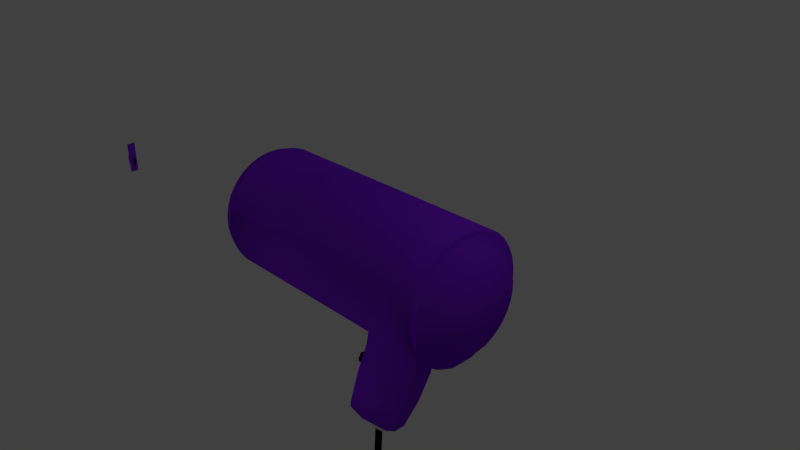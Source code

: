# Source: hairdryer.blend  (saved by Blender 2.72.0; exported with 4.5.12 LTS)
import bpy
from mathutils import Matrix  # noqa: F401  (used for matrix-valued properties, if any)

bpy.ops.wm.read_factory_settings(use_empty=True)
scene = bpy.context.scene
scene.name = 'Scene'

# ---- collections
col_collection_1 = bpy.data.collections.new('Collection 1'); scene.collection.children.link(col_collection_1)
col_collection_3 = bpy.data.collections.new('Collection 3'); scene.collection.children.link(col_collection_3)

# ---- materials (node trees are filled in below, after node groups)
mat_blue_plastic = bpy.data.materials.new('Blue Plastic')
mat_blue_plastic.alpha_threshold = 0.0
mat_blue_plastic.use_transparent_shadow = False
mat_blue_plastic.diffuse_color = (0.2107, 0.01584, 0.8, 1.0)
mat_blue_plastic.roughness = 0.5
mat_mesh_grill = bpy.data.materials.new('Mesh Grill')
mat_mesh_grill.alpha_threshold = 0.0
mat_mesh_grill.use_transparent_shadow = False
mat_mesh_grill.diffuse_color = (0.2738, 0.2738, 0.2738, 1.0)
mat_mesh_grill.roughness = 0.5
mat_mesh_grill.specular_intensity = 1.0
mat_black_cord = bpy.data.materials.new('Black Cord')
mat_black_cord.alpha_threshold = 0.0
mat_black_cord.use_transparent_shadow = False
mat_black_cord.diffuse_color = (0.0, 0.0, 0.0, 1.0)
mat_black_cord.roughness = 0.5
mat_black_cord.specular_intensity = 0.1596
mat_white_rubber = bpy.data.materials.new('White Rubber')
mat_white_rubber.alpha_threshold = 0.0
mat_white_rubber.use_transparent_shadow = False
mat_white_rubber.diffuse_color = (0.723, 0.7182, 0.6471, 1.0)
mat_white_rubber.roughness = 0.5
mat_white_rubber.specular_intensity = 0.1667
mat_plastic_words = bpy.data.materials.new('Plastic Words')
mat_plastic_words.alpha_threshold = 0.0
mat_plastic_words.use_transparent_shadow = False
mat_plastic_words.diffuse_color = (0.2107, 0.01584, 0.8, 1.0)
mat_plastic_words.roughness = 0.5
mat_empty_void = bpy.data.materials.new('Empty Void')
mat_empty_void.alpha_threshold = 0.0
mat_empty_void.use_transparent_shadow = False
mat_empty_void.diffuse_color = (0.0, 0.0, 0.0, 1.0)
mat_empty_void.roughness = 0.5

# ---- material node trees

# ---- world
world_world = bpy.data.worlds.new('World'); scene.world = world_world
world_world.color = (0.05088, 0.05088, 0.05088)
world_world.use_sun_shadow = False
world_world.sun_shadow_jitter_overblur = 0.0
world_world.cycles.sampling_method = 'MANUAL'
world_world.cycles.sample_map_resolution = 256

# ---- cameras
cam_camera = bpy.data.cameras.new('Camera')
cam_camera.clip_end = 100.0
cam_camera.lens = 35.0
cam_camera.sensor_width = 32.0
cam_camera.sensor_height = 18.0
cam_camera.ortho_scale = 7.314
cam_camera.dof.focus_distance = 0.0
cam_camera.dof.aperture_fstop = 128.0

# ---- lights
light_lamp_001 = bpy.data.lights.new('Lamp.001', 'POINT')
light_lamp_001.transmission_factor = 0.0
light_lamp_001.cutoff_distance = 30.0
light_lamp_001.energy = 100.0
light_lamp_001.shadow_buffer_clip_start = 1.001
light_lamp_001.shadow_soft_size = 0.1
light_lamp_001.shadow_maximum_resolution = 0.006
light_lamp_001.use_absolute_resolution = True
light_lamp_001.cycles.use_multiple_importance_sampling = False
light_lamp = bpy.data.lights.new('Lamp', 'POINT')
light_lamp.transmission_factor = 0.0
light_lamp.cutoff_distance = 30.0
light_lamp.energy = 100.0
light_lamp.shadow_buffer_clip_start = 1.001
light_lamp.shadow_soft_size = 0.1
light_lamp.shadow_maximum_resolution = 0.006
light_lamp.use_absolute_resolution = True
light_lamp.cycles.use_multiple_importance_sampling = False

# ---- meshes
me_cylinder_001 = bpy.data.meshes.new('Cylinder.001')
me_cylinder_001.from_pydata([(-0.7834, -0.4858, -2.154), (-0.8488, -0.4858, -2.154), (-0.8488, 0.489, -2.154), (-0.7834, 0.489, -2.154), (0.03204, -0.9412, -2.154), (-0.03204, -0.9412, -2.154), (-0.03204, 0.9412, -2.154), (0.03204, 0.9412, -2.154), (0.3763, -0.9037, -2.154), (0.3115, -0.9037, -2.154), (0.3115, 0.9069, -2.154), (0.3763, 0.9069, -2.154), (0.6987, -0.6924, -2.154), (0.6339, -0.6924, -2.154), (0.6339, 0.6846, -2.154), (0.6987, 0.6846, -2.154), (0.8488, -0.4858, -2.154), (0.7834, -0.4858, -2.154), (0.7834, 0.489, -2.154), (0.8488, 0.489, -2.154), (0.203, -0.9397, -2.154), (0.1383, -0.9397, -2.154), (0.1383, 0.9428, -2.154), (0.203, 0.9428, -2.154), (0.5367, -0.8125, -2.154), (0.4719, -0.8125, -2.154), (0.4719, 0.8157, -2.154), (0.5367, 0.8157, -2.154), (-0.4538, -0.8125, -2.154), (-0.5185, -0.8125, -2.154), (-0.5185, 0.8157, -2.154), (-0.4538, 0.8157, -2.154), (-0.1313, -0.946, -2.154), (-0.1961, -0.946, -2.154), (-0.1961, 0.9365, -2.154), (-0.1313, 0.9365, -2.154), (-0.627, -0.6878, -2.154), (-0.6918, -0.6878, -2.154), (-0.6918, 0.6892, -2.154), (-0.627, 0.6892, -2.154), (-0.2933, -0.9037, -2.154), (-0.3581, -0.9037, -2.154), (-0.3581, 0.9069, -2.154), (-0.2933, 0.9069, -2.154), (-0.7834, -0.4858, -2.154), (-0.8488, -0.4858, -2.154), (-0.8488, 0.489, -2.154), (-0.7834, 0.489, -2.154), (0.03204, -0.9412, -2.154), (-0.03204, -0.9412, -2.154), (-0.03204, 0.9412, -2.154), (0.03204, 0.9412, -2.154), (0.3763, -0.9037, -2.154), (0.3115, -0.9037, -2.154), (0.3115, 0.9069, -2.154), (0.3763, 0.9069, -2.154), (0.6987, -0.6924, -2.154), (0.6339, -0.6924, -2.154), (0.6339, 0.6846, -2.154), (0.6987, 0.6846, -2.154), (0.8488, -0.4858, -2.154), (0.7834, -0.4858, -2.154), (0.7834, 0.489, -2.154), (0.8488, 0.489, -2.154), (0.203, -0.9397, -2.154), (0.1383, -0.9397, -2.154), (0.1383, 0.9428, -2.154), (0.203, 0.9428, -2.154), (0.5367, -0.8125, -2.154), (0.4719, -0.8125, -2.154), (0.4719, 0.8157, -2.154), (0.5367, 0.8157, -2.154), (-0.4538, -0.8125, -2.154), (-0.5185, -0.8125, -2.154), (-0.5185, 0.8157, -2.154), (-0.4538, 0.8157, -2.154), (-0.1313, -0.946, -2.154), (-0.1961, -0.946, -2.154), (-0.1961, 0.9365, -2.154), (-0.1313, 0.9365, -2.154), (-0.627, -0.6878, -2.154), (-0.6918, -0.6878, -2.154), (-0.6918, 0.6892, -2.154), (-0.627, 0.6892, -2.154), (-0.2933, -0.9037, -2.154), (-0.3581, -0.9037, -2.154), (-0.3581, 0.9069, -2.154), (-0.2933, 0.9069, -2.154), (-0.7834, -0.4858, -2.246), (-0.8488, -0.4858, -2.246), (-0.8488, 0.489, -2.246), (-0.7834, 0.489, -2.246), (0.03204, -0.9412, -2.246), (-0.03204, -0.9412, -2.246), (-0.03204, 0.9412, -2.246), (0.03204, 0.9412, -2.246), (0.3763, -0.9037, -2.246), (0.3115, -0.9037, -2.246), (0.3115, 0.9069, -2.246), (0.3763, 0.9069, -2.246), (0.6987, -0.6924, -2.246), (0.6339, -0.6924, -2.246), (0.6339, 0.6846, -2.246), (0.6987, 0.6846, -2.246), (0.8488, -0.4858, -2.246), (0.7834, -0.4858, -2.246), (0.7834, 0.489, -2.246), (0.8488, 0.489, -2.246), (0.203, -0.9397, -2.246), (0.1383, -0.9397, -2.246), (0.1383, 0.9428, -2.246), (0.203, 0.9428, -2.246), (0.5367, -0.8125, -2.246), (0.4719, -0.8125, -2.246), (0.4719, 0.8157, -2.246), (0.5367, 0.8157, -2.246), (-0.4538, -0.8125, -2.246), (-0.5185, -0.8125, -2.246), (-0.5185, 0.8157, -2.246), (-0.4538, 0.8157, -2.246), (-0.1313, -0.946, -2.246), (-0.1961, -0.946, -2.246), (-0.1961, 0.9365, -2.246), (-0.1313, 0.9365, -2.246), (-0.627, -0.6878, -2.246), (-0.6918, -0.6878, -2.246), (-0.6918, 0.6892, -2.246), (-0.627, 0.6892, -2.246), (-0.2933, -0.9037, -2.246), (-0.3581, -0.9037, -2.246), (-0.3581, 0.9069, -2.246), (-0.2933, 0.9069, -2.246)], [], [(2, 3, 0, 1), (6, 7, 4, 5), (10, 11, 8, 9), (14, 15, 12, 13), (18, 19, 16, 17), (22, 23, 20, 21), (26, 27, 24, 25), (30, 31, 28, 29), (34, 35, 32, 33), (38, 39, 36, 37), (42, 43, 40, 41), (64, 67, 111, 108), (51, 50, 94, 95), (81, 80, 124, 125), (78, 77, 121, 122), (57, 56, 100, 101), (71, 70, 114, 115), (54, 53, 97, 98), (84, 87, 131, 128), (60, 63, 107, 104), (47, 46, 90, 91), (77, 76, 120, 121), (30, 29, 73, 74), (9, 8, 52, 53), (33, 32, 76, 77), (3, 2, 46, 47), (16, 19, 63, 60), (40, 43, 87, 84), (10, 9, 53, 54), (27, 26, 70, 71), (13, 12, 56, 57), (34, 33, 77, 78), (37, 36, 80, 81), (7, 6, 50, 51), (20, 23, 67, 64), (14, 13, 57, 58), (31, 30, 74, 75), (38, 37, 81, 82), (0, 3, 47, 44), (17, 16, 60, 61), (41, 40, 84, 85), (24, 27, 71, 68), (11, 10, 54, 55), (18, 17, 61, 62), (35, 34, 78, 79), (42, 41, 85, 86), (4, 7, 51, 48), (21, 20, 64, 65), (15, 14, 58, 59), (28, 31, 75, 72), (39, 38, 82, 83), (1, 0, 44, 45), (22, 21, 65, 66), (8, 11, 55, 52), (25, 24, 68, 69), (32, 35, 79, 76), (19, 18, 62, 63), (2, 1, 45, 46), (43, 42, 86, 87), (26, 25, 69, 70), (5, 4, 48, 49), (12, 15, 59, 56), (29, 28, 72, 73), (36, 39, 83, 80), (6, 5, 49, 50), (23, 22, 66, 67), (90, 89, 88, 91), (94, 93, 92, 95), (98, 97, 96, 99), (102, 101, 100, 103), (106, 105, 104, 107), (110, 109, 108, 111), (114, 113, 112, 115), (118, 117, 116, 119), (122, 121, 120, 123), (126, 125, 124, 127), (130, 129, 128, 131), (58, 57, 101, 102), (75, 74, 118, 119), (82, 81, 125, 126), (44, 47, 91, 88), (61, 60, 104, 105), (85, 84, 128, 129), (68, 71, 115, 112), (55, 54, 98, 99), (62, 61, 105, 106), (79, 78, 122, 123), (86, 85, 129, 130), (48, 51, 95, 92), (65, 64, 108, 109), (59, 58, 102, 103), (72, 75, 119, 116), (83, 82, 126, 127), (45, 44, 88, 89), (66, 65, 109, 110), (52, 55, 99, 96), (69, 68, 112, 113), (76, 79, 123, 120), (63, 62, 106, 107), (46, 45, 89, 90), (87, 86, 130, 131), (70, 69, 113, 114), (49, 48, 92, 93), (56, 59, 103, 100), (73, 72, 116, 117), (80, 83, 127, 124), (50, 49, 93, 94), (67, 66, 110, 111), (74, 73, 117, 118), (53, 52, 96, 97)])
_uv = me_cylinder_001.uv_layers.new(name='UVMap')
_uv.uv.foreach_set('vector', [0.0, 0.0, 0.0, 0.0, 0.0, 0.0, 0.0, 0.0, 0.0, 0.0, 0.0, 0.0, 0.0, 0.0, 0.0, 0.0, 0.0, 0.0, 0.0, 0.0, 0.0, 0.0, 0.0, 0.0, 0.0, 0.0, 0.0, 0.0, 0.0, 0.0, 0.0, 0.0, 0.0, 0.0, 0.0, 0.0, 0.0, 0.0, 0.0, 0.0, 0.0, 0.0, 0.0, 0.0, 0.0, 0.0, 0.0, 0.0, 0.0, 0.0, 0.0, 0.0, 0.0, 0.0, 0.0, 0.0, 0.0, 0.0, 0.0, 0.0, 0.0, 0.0, 0.0, 0.0, 0.0, 0.0, 0.0, 0.0, 0.0, 0.0, 0.0, 0.0, 0.0, 0.0, 0.0, 0.0, 0.0, 0.0, 0.0, 0.0, 0.0, 0.0, 0.0, 0.0, 0.0, 0.0, 0.0, 0.0, 0.0, 0.0, 0.0, 0.0, 0.0, 0.0, 0.0, 0.0, 0.0, 0.0, 0.0, 0.0, 0.0, 0.0, 0.0, 0.0, 0.0, 0.0, 0.0, 0.0, 0.0, 0.0, 0.0, 0.0, 0.0, 0.0, 0.0, 0.0, 0.0, 0.0, 0.0, 0.0, 0.0, 0.0, 0.0, 0.0, 0.0, 0.0, 0.0, 0.0, 0.0, 0.0, 0.0, 0.0, 0.0, 0.0, 0.0, 0.0, 0.0, 0.0, 0.0, 0.0, 0.0, 0.0, 0.0, 0.0, 0.0, 0.0, 0.0, 0.0, 0.0, 0.0, 0.0, 0.0, 0.0, 0.0, 0.0, 0.0, 0.0, 0.0, 0.0, 0.0, 0.0, 0.0, 0.0, 0.0, 0.0, 0.0, 0.0, 0.0, 0.0, 0.0, 0.0, 0.0, 0.0, 0.0, 0.0, 0.0, 0.0, 0.0, 0.0, 0.0, 0.0, 0.0, 0.0, 0.0, 0.0, 0.0, 0.0, 0.0, 0.0, 0.0, 0.0, 0.0, 0.0, 0.0, 0.0, 0.0, 0.0, 0.0, 0.0, 0.0, 0.0, 0.0, 0.0, 0.0, 0.0, 0.0, 0.0, 0.0, 0.0, 0.0, 0.0, 0.0, 0.0, 0.0, 0.0, 0.0, 0.0, 0.0, 0.0, 0.0, 0.0, 0.0, 0.0, 0.0, 0.0, 0.0, 0.0, 0.0, 0.0, 0.0, 0.0, 0.0, 0.0, 0.0, 0.0, 0.0, 0.0, 0.0, 0.0, 0.0, 0.0, 0.0, 0.0, 0.0, 0.0, 0.0, 0.0, 0.0, 0.0, 0.0, 0.0, 0.0, 0.0, 0.0, 0.0, 0.0, 0.0, 0.0, 0.0, 0.0, 0.0, 0.0, 0.0, 0.0, 0.0, 0.0, 0.0, 0.0, 0.0, 0.0, 0.0, 0.0, 0.0, 0.0, 0.0, 0.0, 0.0, 0.0, 0.0, 0.0, 0.0, 0.0, 0.0, 0.0, 0.0, 0.0, 0.0, 0.0, 0.0, 0.0, 0.0, 0.0, 0.0, 0.0, 0.0, 0.0, 0.0, 0.0, 0.0, 0.0, 0.0, 0.0, 0.0, 0.0, 0.0, 0.0, 0.0, 0.0, 0.0, 0.0, 0.0, 0.0, 0.0, 0.0, 0.0, 0.0, 0.0, 0.0, 0.0, 0.0, 0.0, 0.0, 0.0, 0.0, 0.0, 0.0, 0.0, 0.0, 0.0, 0.0, 0.0, 0.0, 0.0, 0.0, 0.0, 0.0, 0.0, 0.0, 0.0, 0.0, 0.0, 0.0, 0.0, 0.0, 0.0, 0.0, 0.0, 0.0, 0.0, 0.0, 0.0, 0.0, 0.0, 0.0, 0.0, 0.0, 0.0, 0.0, 0.0, 0.0, 0.0, 0.0, 0.0, 0.0, 0.0, 0.0, 0.0, 0.0, 0.0, 0.0, 0.0, 0.0, 0.0, 0.0, 0.0, 0.0, 0.0, 0.0, 0.0, 0.0, 0.0, 0.0, 0.0, 0.0, 0.0, 0.0, 0.0, 0.0, 0.0, 0.0, 0.0, 0.0, 0.0, 0.0, 0.0, 0.0, 0.0, 0.0, 0.0, 0.0, 0.0, 0.0, 0.0, 0.0, 0.0, 0.0, 0.0, 0.0, 0.0, 0.0, 0.0, 0.0, 0.0, 0.0, 0.0, 0.0, 0.0, 0.0, 0.0, 0.0, 0.0, 0.0, 0.0, 0.0, 0.0, 0.0, 0.0, 0.0, 0.0, 0.0, 0.0, 0.0, 0.0, 0.0, 0.0, 0.0, 0.0, 0.0, 0.0, 0.0, 0.0, 0.0, 0.0, 0.0, 0.0, 0.0, 0.0, 0.0, 0.0, 0.0, 0.0, 0.0, 0.0, 0.0, 0.0, 0.0, 0.0, 0.0, 0.0, 0.0, 0.0, 0.0, 0.0, 0.0, 0.0, 0.0, 0.0, 0.0, 0.0, 0.0, 0.0, 0.0, 0.0, 0.0, 0.0, 0.0, 0.0, 0.0, 0.0, 0.0, 0.0, 0.0, 0.0, 0.0, 0.0, 0.0, 0.0, 0.0, 0.0, 0.0, 0.0, 0.0, 0.0, 0.0, 0.0, 0.0, 0.0, 0.0, 0.0, 0.0, 0.0, 0.0, 0.0, 0.0, 0.0, 0.0, 0.0, 0.0, 0.0, 0.0, 0.0, 0.0, 0.0, 0.0, 0.0, 0.0, 0.0, 0.0, 0.0, 0.0, 0.0, 0.0, 0.0, 0.0, 0.0, 0.0, 0.0, 0.0, 0.0, 0.0, 0.0, 0.0, 0.0, 0.0, 0.0, 0.0, 0.0, 0.0, 0.0, 0.0, 0.0, 0.0, 0.0, 0.0, 0.0, 0.0, 0.0, 0.0, 0.0, 0.0, 0.0, 0.0, 0.0, 0.0, 0.0, 0.0, 0.0, 0.0, 0.0, 0.0, 0.0, 0.0, 0.0, 0.0, 0.0, 0.0, 0.0, 0.0, 0.0, 0.0, 0.0, 0.0, 0.0, 0.0, 0.0, 0.0, 0.0, 0.0, 0.0, 0.0, 0.0, 0.0, 0.0, 0.0, 0.0, 0.0, 0.0, 0.0, 0.0, 0.0, 0.0, 0.0, 0.0, 0.0, 0.0, 0.0, 0.0, 0.0, 0.0, 0.0, 0.0, 0.0, 0.0, 0.0, 0.0, 0.0, 0.0, 0.0, 0.0, 0.0, 0.0, 0.0, 0.0, 0.0, 0.0, 0.0, 0.0, 0.0, 0.0, 0.0, 0.0, 0.0, 0.0, 0.0, 0.0, 0.0, 0.0, 0.0, 0.0, 0.0, 0.0, 0.0, 0.0, 0.0, 0.0, 0.0, 0.0, 0.0, 0.0, 0.0, 0.0, 0.0, 0.0, 0.0, 0.0, 0.0, 0.0, 0.0, 0.0, 0.0, 0.0, 0.0, 0.0, 0.0, 0.0, 0.0, 0.0, 0.0, 0.0, 0.0, 0.0, 0.0, 0.0, 0.0, 0.0, 0.0, 0.0, 0.0, 0.0, 0.0, 0.0, 0.0, 0.0, 0.0, 0.0, 0.0, 0.0, 0.0, 0.0, 0.0, 0.0, 0.0, 0.0, 0.0, 0.0, 0.0, 0.0, 0.0, 0.0, 0.0, 0.0, 0.0, 0.0, 0.0, 0.0, 0.0, 0.0, 0.0, 0.0, 0.0, 0.0, 0.0, 0.0, 0.0, 0.0, 0.0, 0.0, 0.0, 0.0, 0.0, 0.0, 0.0, 0.0, 0.0, 0.0, 0.0, 0.0, 0.0, 0.0, 0.0, 0.0, 0.0, 0.0, 0.0, 0.0, 0.0, 0.0, 0.0, 0.0, 0.0, 0.0, 0.0, 0.0, 0.0, 0.0, 0.0, 0.0, 0.0, 0.0, 0.0, 0.0, 0.0, 0.0, 0.0, 0.0, 0.0, 0.0, 0.0, 0.0, 0.0, 0.0, 0.0, 0.0, 0.0, 0.0, 0.0, 0.0, 0.0, 0.0, 0.0, 0.0, 0.0, 0.0, 0.0, 0.0, 0.0, 0.0, 0.0, 0.0, 0.0, 0.0, 0.0, 0.0, 0.0, 0.0, 0.0, 0.0, 0.0, 0.0, 0.0, 0.0, 0.0, 0.0, 0.0, 0.0, 0.0, 0.0, 0.0, 0.0, 0.0, 0.0, 0.0, 0.0, 0.0, 0.0, 0.0, 0.0, 0.0, 0.0, 0.0, 0.0, 0.0, 0.0, 0.0, 0.0, 0.0, 0.0, 0.0, 0.0, 0.0, 0.0, 0.0, 0.0, 0.0, 0.0, 0.0, 0.0, 0.0, 0.0, 0.0, 0.0, 0.0, 0.0, 0.0, 0.0, 0.0, 0.0, 0.0, 0.0, 0.0, 0.0, 0.0, 0.0, 0.0, 0.0, 0.0, 0.0, 0.0, 0.0, 0.0, 0.0, 0.0, 0.0, 0.0, 0.0, 0.0, 0.0, 0.0, 0.0, 0.0, 0.0, 0.0, 0.0, 0.0, 0.0, 0.0, 0.0, 0.0, 0.0, 0.0, 0.0, 0.0, 0.0, 0.0, 0.0, 0.0, 0.0, 0.0, 0.0, 0.0, 0.0, 0.0, 0.0, 0.0, 0.0, 0.0, 0.0, 0.0, 0.0, 0.0])
me_cylinder_001.materials.append(mat_blue_plastic)
me_cylinder_001.materials.append(mat_mesh_grill)
me_cylinder_001.materials.append(mat_black_cord)
me_cylinder_001.materials.append(mat_white_rubber)
me_cylinder_001.use_remesh_preserve_volume = False
me_cylinder_001.use_remesh_preserve_attributes = False
me_cylinder_001.use_mirror_vertex_groups = False
me_cylinder_001.update()
me_cylinder = bpy.data.meshes.new('Cylinder')
me_cylinder.from_pydata([(-0.2883, 0.9576, -2.196), (-0.2883, 0.9576, 1.782), (-0.09592, 0.9954, -2.196), (-0.09592, 0.9954, 1.782), (0.1001, 0.995, -2.196), (0.1001, 0.995, 1.782), (0.2923, 0.9563, -2.196), (0.2923, 0.9563, 1.782), (0.4733, 0.8809, -2.196), (0.4733, 0.8809, 1.782), (0.636, 0.7717, -2.196), (0.636, 0.7717, 1.782), (0.7743, 0.6328, -2.196), (0.7743, 0.6328, 1.782), (0.8829, 0.4695, -2.196), (0.8829, 0.4695, 1.782), (0.9576, 0.2883, -2.196), (0.9576, 0.2883, 1.782), (0.9954, 0.1918, -2.196), (0.9954, 0.1918, 1.782), (0.995, -0.196, -2.196), (0.995, -0.196, 1.782), (0.9563, -0.2923, -2.196), (0.9563, -0.2923, 1.782), (0.8809, -0.4733, -2.196), (0.8809, -0.4733, 1.782), (0.7717, -0.636, -2.196), (0.7717, -0.636, 1.782), (0.6328, -0.7743, -2.196), (0.6328, -0.7743, 1.782), (0.4695, -0.8829, -2.196), (0.4695, -0.8829, 1.782), (0.2883, -0.9576, -2.196), (0.2883, -0.9576, 1.782), (0.09592, -0.9954, -2.196), (0.09592, -0.9954, 1.782), (-0.1001, -0.995, -2.196), (-0.1001, -0.995, 1.782), (-0.2923, -0.9563, -2.196), (-0.2923, -0.9563, 1.782), (-0.4733, -0.8809, -2.196), (-0.4733, -0.8809, 1.782), (-0.636, -0.7717, -2.196), (-0.636, -0.7717, 1.782), (-0.7743, -0.6328, -2.196), (-0.7743, -0.6328, 1.782), (-0.8829, -0.4695, -2.196), (-0.8829, -0.4695, 1.782), (-0.9576, -0.2883, -2.196), (-0.9576, -0.2883, 1.782), (-0.9954, -0.09592, -2.196), (-0.9954, -0.09592, 1.782), (-0.995, 0.1001, -2.196), (-0.995, 0.1001, 1.782), (-0.9563, 0.2923, -2.196), (-0.9563, 0.2923, 1.782), (-0.8809, 0.4733, -2.196), (-0.8809, 0.4733, 1.782), (-0.7717, 0.636, -2.196), (-0.7717, 0.636, 1.782), (-0.6328, 0.7743, -2.196), (-0.6328, 0.7743, 1.782), (-0.4695, 0.8829, -2.196), (-0.4695, 0.8829, 1.782), (0.9954, 0.1918, 0.5941), (0.9954, 0.1918, -0.5941), (0.9954, 0.1918, -1.188), (0.995, -0.196, 0.5941), (0.995, -0.196, -5.96e-08), (0.995, -0.196, -0.5941), (0.995, -0.196, -1.188), (1.19, -0.1007, 1.154), (1.191, 0.1973, 1.049), (2.852, 0.2093, -0.08867), (2.852, -0.2152, -0.08867), (-0.27, 0.8968, -2.028), (-0.08983, 0.9322, -2.028), (0.09377, 0.9319, -2.028), (0.2738, 0.8957, -2.028), (0.4432, 0.825, -2.028), (0.5957, 0.7227, -2.028), (0.7252, 0.5926, -2.028), (0.8269, 0.4397, -2.028), (0.899, 0.2647, -2.028), (0.9322, 0.0946, -2.028), (0.9319, -0.08767, -2.028), (0.8979, -0.2684, -2.028), (0.825, -0.4432, -2.028), (0.7227, -0.5957, -2.028), (0.5926, -0.7252, -2.028), (0.4397, -0.8269, -2.028), (0.27, -0.8968, -2.028), (0.08983, -0.9413, -2.028), (-0.09377, -0.9409, -2.028), (-0.2738, -0.8957, -2.028), (-0.4432, -0.825, -2.028), (-0.5957, -0.7227, -2.028), (-0.7252, -0.5926, -2.028), (-0.8269, -0.4397, -2.028), (-0.8968, -0.27, -2.028), (-0.9322, -0.08983, -2.028), (-0.9319, 0.09377, -2.028), (-0.8957, 0.2738, -2.028), (-0.825, 0.4432, -2.028), (-0.7227, 0.5957, -2.028), (-0.5926, 0.7252, -2.028), (-0.4397, 0.8269, -2.028), (-0.2883, 0.9576, -2.196), (-0.09592, 0.9954, -2.196), (0.1001, 0.995, -2.196), (0.2923, 0.9563, -2.196), (0.4733, 0.8809, -2.196), (0.636, 0.7717, -2.196), (0.7743, 0.6328, -2.196), (0.8829, 0.4695, -2.196), (0.9576, 0.2883, -2.196), (2.852, 0.1739, -0.19), (2.852, -0.002945, -0.08867), (0.9563, -0.2923, -2.196), (0.8809, -0.4733, -2.196), (0.7717, -0.636, -2.196), (0.6328, -0.7743, -2.196), (0.4695, -0.8829, -2.196), (0.2883, -0.9576, -2.196), (0.09592, -0.9954, -2.196), (-0.1001, -0.995, -2.196), (-0.2923, -0.9563, -2.196), (-0.4733, -0.8809, -2.196), (-0.636, -0.7717, -2.196), (-0.7743, -0.6328, -2.196), (-0.8829, -0.4695, -2.196), (-0.9576, -0.2883, -2.196), (-0.9954, -0.09592, -2.196), (-0.995, 0.1001, -2.196), (-0.9563, 0.2923, -2.196), (-0.8809, 0.4733, -2.196), (-0.7717, 0.636, -2.196), (-0.6328, 0.7743, -2.196), (-0.4695, 0.8829, -2.196), (-0.27, 0.8968, -2.37), (-0.08983, 0.9322, -2.37), (0.09377, 0.9319, -2.37), (0.2738, 0.8957, -2.37), (0.4432, 0.825, -2.37), (0.5957, 0.7227, -2.37), (0.7252, 0.5926, -2.37), (0.8269, 0.4397, -2.37), (0.899, 0.2647, -2.37), (0.9322, 0.0946, -2.37), (0.9319, -0.08767, -2.37), (0.8979, -0.2684, -2.37), (0.825, -0.4432, -2.37), (0.7227, -0.5957, -2.37), (0.5926, -0.7252, -2.37), (0.4397, -0.8269, -2.37), (0.27, -0.8968, -2.37), (0.08983, -0.9322, -2.37), (-0.09377, -0.9319, -2.37), (-0.2738, -0.8957, -2.37), (-0.4432, -0.825, -2.37), (-0.5957, -0.7227, -2.37), (-0.7252, -0.5926, -2.37), (-0.8269, -0.4397, -2.37), (-0.8968, -0.27, -2.37), (-0.9322, -0.08983, -2.37), (-0.9319, 0.09377, -2.37), (-0.8957, 0.2738, -2.37), (-0.825, 0.4432, -2.37), (-0.7227, 0.5957, -2.37), (-0.5926, 0.7252, -2.37), (-0.4397, 0.8269, -2.37), (-0.2703, 0.8968, 1.782), (-0.09016, 0.9322, 1.782), (0.09344, 0.9319, 1.782), (0.2734, 0.8957, 1.782), (0.4429, 0.825, 1.782), (0.5953, 0.7227, 1.782), (0.7249, 0.5926, 1.782), (0.8266, 0.4397, 1.782), (0.8986, 0.2647, 1.782), (0.9319, 0.1799, 1.782), (0.9315, -0.1838, 1.782), (0.8976, -0.2684, 1.782), (0.8247, -0.4432, 1.782), (0.7224, -0.5957, 1.782), (0.5923, -0.7252, 1.782), (0.4394, -0.8269, 1.782), (0.2696, -0.8968, 1.782), (0.0895, -0.9322, 1.782), (-0.09409, -0.9319, 1.782), (-0.2741, -0.8957, 1.782), (-0.4436, -0.825, 1.782), (-0.596, -0.7227, 1.782), (-0.7255, -0.5926, 1.782), (-0.8272, -0.4397, 1.782), (-0.8971, -0.27, 1.782), (-0.9326, -0.08983, 1.782), (-0.9322, 0.09377, 1.782), (-0.896, 0.2738, 1.782), (-0.8254, 0.4432, 1.782), (-0.723, 0.5957, 1.782), (-0.5929, 0.7252, 1.782), (-0.4401, 0.8269, 1.782), (-0.2485, 0.824, 1.782), (-0.08295, 0.8566, 1.782), (0.08574, 0.8562, 1.782), (0.2511, 0.823, 1.782), (0.4068, 0.7581, 1.782), (0.5469, 0.6641, 1.782), (0.666, 0.5445, 1.782), (0.7594, 0.4041, 1.782), (0.8336, 0.2238, 1.782), (0.8562, 0.08334, 1.782), (0.8558, -0.06598, 1.782), (0.8328, -0.2268, 1.782), (0.7577, -0.4073, 1.782), (0.6636, -0.5473, 1.782), (0.5441, -0.6664, 1.782), (0.4036, -0.7598, 1.782), (0.2477, -0.824, 1.782), (0.08213, -0.8566, 1.782), (-0.08657, -0.8562, 1.782), (-0.252, -0.823, 1.782), (-0.4077, -0.7581, 1.782), (-0.5477, -0.6641, 1.782), (-0.6668, -0.5445, 1.782), (-0.7602, -0.4041, 1.782), (-0.8244, -0.2481, 1.782), (-0.857, -0.08254, 1.782), (-0.8566, 0.08615, 1.782), (-0.8234, 0.2515, 1.782), (-0.7585, 0.4073, 1.782), (-0.6645, 0.5473, 1.782), (-0.5449, 0.6664, 1.782), (-0.4045, 0.7598, 1.782), (-0.2155, 0.7147, 1.991), (-0.07192, 0.743, 1.991), (0.0744, 0.7427, 1.991), (0.2179, 0.7138, 1.991), (0.3529, 0.6575, 1.991), (0.4744, 0.576, 1.991), (0.5777, 0.4723, 1.991), (0.6587, 0.3505, 1.991), (0.7231, 0.2182, 1.991), (0.7426, 0.07473, 1.991), (0.7423, -0.07159, 1.991), (0.7224, -0.2152, 1.991), (0.6572, -0.3532, 1.991), (0.5757, -0.4747, 1.991), (0.472, -0.578, 1.991), (0.3501, -0.659, 1.991), (0.2148, -0.7147, 1.991), (0.07127, -0.743, 1.991), (-0.07506, -0.7427, 1.991), (-0.2185, -0.7138, 1.991), (-0.3536, -0.6575, 1.991), (-0.4751, -0.576, 1.991), (-0.5783, -0.4723, 1.991), (-0.6593, -0.3505, 1.991), (-0.7151, -0.2152, 1.991), (-0.7433, -0.07159, 1.991), (-0.743, 0.07473, 1.991), (-0.7141, 0.2182, 1.991), (-0.6579, 0.3532, 1.991), (-0.5763, 0.4747, 1.991), (-0.4726, 0.578, 1.991), (-0.3508, 0.659, 1.991), (0.9953, 0.09373, 1.188), (0.9954, 0.1918, 1.083), (0.9954, 0.1918, 0.1054), (0.9953, 0.09373, -6.84e-08), (0.995, -0.196, 1.083), (0.9951, -0.09793, 1.188), (0.9951, -0.09793, -5.96e-08), (0.995, -0.196, 0.1054), (0.995, -0.196, -5.96e-08), (2.889, 0.1911, 0.4001), (2.889, 0.09302, 0.5054), (2.889, 0.09302, -0.5525), (2.889, 0.1911, -0.4472), (2.889, -0.09864, 0.5054), (2.889, -0.1968, 0.4001), (2.889, -0.1968, -0.4472), (2.889, -0.09864, -0.5525), (2.852, 0.06867, 0.4495), (2.852, 0.1384, 0.3746), (2.852, -0.1441, 0.3746), (2.852, -0.07429, 0.4495), (2.852, -0.07429, -0.4966), (2.852, -0.1441, -0.4216), (2.852, 0.1384, -0.4217), (2.852, 0.06867, -0.4966), (2.889, 0.2553, -0.08867), (2.889, -0.2614, -0.08867), (0.9954, 0.1918, 1.485), (0.995, -0.196, 1.485), (0.9952, 0.0957, 1.188), (0.9952, 0.0957, 1.485), (0.995, -0.0979, 1.485), (0.9954, 0.1918, -0.198), (0.9954, 0.1918, -0.3961), (0.995, -0.196, -0.198), (0.995, -0.196, -0.3961), (0.9953, 0.0958, -0.5941), (0.9951, -0.09845, -0.5941), (0.9953, 0.0958, -5.96e-08), (0.9953, 0.0958, -0.198), (0.9951, -0.09845, -0.198), (1.553, -0.2987, 0.4964), (1.554, 0.2942, 0.4964), (1.554, 0.1916, 0.9852), (1.553, 0.09352, 1.091), (1.553, -0.1963, 0.9852), (1.553, -0.09815, 1.091), (1.553, -0.1963, 0.007651), (1.554, 0.1916, 0.007651), (2.216, 0.2939, 0.2431), (2.216, 0.0933, 0.8372), (2.215, -0.1965, 0.7319), (2.215, -0.09837, -0.351), (2.216, 0.1914, -0.2457), (2.215, -0.2991, 0.2431), (2.216, 0.1914, 0.7319), (2.215, -0.09837, 0.8372), (2.215, -0.1965, -0.2457), (2.216, 0.0933, -0.351), (1.19, -0.2016, 0.07116), (1.191, 0.09638, -0.0342), (1.191, 0.09638, 1.154), (1.19, -0.2016, 1.049), (1.19, -0.1007, -0.0342), (1.191, 0.1973, 0.07116), (1.19, -0.2467, 0.5599), (1.191, 0.2425, 0.5599), (2.852, -0.1796, -0.19), (2.852, -0.002816, -0.4217), (2.852, -0.002945, -0.03047), (2.852, -0.1474, -0.03047), (2.852, 0.1415, -0.03047), (2.852, 0.08845, 0.3164), (2.852, -0.09411, 0.3164), (2.923, -0.002945, -0.02115), (2.923, -0.09439, 0.01501), (2.923, 0.08857, 0.01501), (2.923, 0.0494, 0.2709), (2.923, -0.05508, 0.2709), (5.512, -0.003772, -0.2246), (5.512, -0.04153, -0.2096), (5.513, 0.03401, -0.2096), (5.513, 0.01784, -0.104), (5.512, -0.0253, -0.104), (3.151, 0.03658, 0.1254), (3.151, -0.04258, 0.1254), (3.151, -0.07236, -0.06842), (3.151, 0.06625, -0.06842), (3.151, -0.003079, -0.09581), (3.099, -0.02485, 0.08288), (3.099, -0.04108, -0.02277), (3.099, 0.01829, 0.08288), (3.099, 0.03446, -0.02277), (3.099, -0.003326, -0.0377), (3.056, 0.0183, 0.08269), (3.056, 0.03447, -0.02296), (3.056, -0.003315, -0.03789), (3.056, -0.02484, 0.08269), (3.056, -0.04107, -0.02296), (1.579, -0.07072, -0.1061), (1.579, 0.06436, -0.1061), (2.19, -0.07073, -0.3368), (2.19, 0.06435, -0.3368), (1.553, 0.09312, -0.09622), (1.553, -0.09948, -0.1061), (2.036, -0.04444, -0.386), (1.853, -0.04443, -0.3167), (1.853, 0.000864, -0.3167), (2.036, 0.0008616, -0.386), (1.601, -0.07072, -0.04951), (1.601, 0.06436, -0.04951), (2.211, -0.07073, -0.2802), (2.211, 0.06435, -0.2802), (2.087, 0.02605, -0.2332), (1.903, 0.02606, -0.1639), (1.903, -0.03242, -0.1639), (2.087, -0.03242, -0.2332), (1.937, -0.03242, -0.3544), (1.937, 0.02605, -0.3544), (1.983, -0.03242, -0.3879), (1.891, 0.02606, -0.3532), (1.891, -0.03242, -0.3532), (1.983, 0.02605, -0.3879), (-0.2883, 0.9576, -0.945), (-0.09592, 0.9954, -0.945), (0.1001, 0.995, -0.945), (0.2923, 0.9563, -0.945), (0.4733, 0.8809, -0.945), (0.636, 0.7717, -0.945), (0.7743, 0.6328, -0.945), (0.8829, 0.4695, -0.945), (0.9576, 0.2883, -0.945), (0.9563, -0.2923, -0.945), (0.8809, -0.4733, -0.945), (0.7717, -0.636, -0.945), (0.6328, -0.7743, -0.945), (0.4695, -0.8829, -0.945), (0.2883, -0.9576, -0.945), (0.09592, -0.9954, -0.945), (-0.1001, -0.995, -0.945), (-0.2923, -0.9563, -0.945), (-0.4733, -0.8809, -0.945), (-0.636, -0.7717, -0.945), (-0.7743, -0.6328, -0.945), (-0.8829, -0.4695, -0.945), (-0.9576, -0.2883, -0.945), (-0.9954, -0.09592, -0.945), (-0.995, 0.1001, -0.945), (-0.9563, 0.2923, -0.945), (-0.8809, 0.4733, -0.945), (-0.7717, 0.636, -0.945), (-0.6328, 0.7743, -0.945), (-0.4695, 0.8829, -0.945), (-0.2883, 0.9576, 1.299), (-0.09592, 0.9954, 1.299), (0.1001, 0.995, 1.299), (0.2923, 0.9563, 1.299), (0.4733, 0.8809, 1.299), (0.636, 0.7717, 1.299), (0.7743, 0.6328, 1.299), (0.8829, 0.4695, 1.299), (0.9576, 0.2883, 1.299), (0.9563, -0.2923, 1.299), (0.8809, -0.4733, 1.299), (0.7717, -0.636, 1.299), (0.6328, -0.7743, 1.299), (0.4695, -0.8829, 1.299), (0.2883, -0.9576, 1.299), (0.09592, -0.9954, 1.299), (-0.1001, -0.995, 1.299), (-0.2923, -0.9563, 1.299), (-0.4733, -0.8809, 1.299), (-0.636, -0.7717, 1.299), (-0.7743, -0.6328, 1.299), (-0.8829, -0.4695, 1.299), (-0.9576, -0.2883, 1.299), (-0.9954, -0.09592, 1.299), (-0.995, 0.1001, 1.299), (-0.9563, 0.2923, 1.299), (-0.8809, 0.4733, 1.299), (-0.7717, 0.636, 1.299), (-0.6328, 0.7743, 1.299), (-0.4695, 0.8829, 1.299)], [], [(420, 1, 3, 421), (421, 3, 5, 422), (422, 5, 7, 423), (423, 7, 9, 424), (424, 9, 11, 425), (425, 11, 13, 426), (426, 13, 15, 427), (427, 15, 17, 428), (271, 295, 21, 23, 429, 399, 22, 20, 70, 69, 302, 301, 68, 67), (429, 23, 25, 430), (430, 25, 27, 431), (431, 27, 29, 432), (432, 29, 31, 433), (433, 31, 33, 434), (434, 33, 35, 435), (435, 35, 37, 436), (436, 37, 39, 437), (437, 39, 41, 438), (438, 41, 43, 439), (439, 43, 45, 440), (440, 45, 47, 441), (441, 47, 49, 442), (442, 49, 51, 443), (443, 51, 53, 444), (444, 53, 55, 445), (445, 55, 57, 446), (446, 57, 59, 447), (447, 59, 61, 448), (449, 63, 1, 420), (448, 61, 63, 449), (18, 66, 70, 20), (66, 65, 303, 304, 69, 70), (269, 64, 333, 331), (269, 270, 273, 305, 306, 299), (318, 321, 293, 281), (320, 316, 292, 279), (321, 324, 282, 293), (271, 67, 332, 329), (319, 325, 278, 283), (316, 322, 276, 292), (285, 284, 287, 286), (269, 331, 327, 270), (317, 323, 280, 277), (6, 8, 111, 110), (99, 98, 162, 163), (84, 83, 147, 148), (60, 62, 138, 137), (106, 105, 169, 170), (91, 90, 154, 155), (50, 52, 133, 132), (40, 42, 128, 127), (76, 75, 139, 140), (30, 32, 123, 122), (98, 97, 161, 162), (83, 82, 146, 147), (10, 12, 113, 112), (105, 104, 168, 169), (90, 89, 153, 154), (54, 56, 135, 134), (97, 96, 160, 161), (82, 81, 145, 146), (44, 46, 130, 129), (34, 36, 125, 124), (104, 103, 167, 168), (24, 26, 120, 119), (0, 2, 108, 107), (89, 88, 152, 153), (14, 16, 115, 114), (4, 6, 110, 109), (96, 95, 159, 160), (81, 80, 144, 145), (58, 60, 137, 136), (103, 102, 166, 167), (140, 139, 107, 108), (141, 140, 108, 109), (142, 141, 109, 110), (143, 142, 110, 111), (144, 143, 111, 112), (145, 144, 112, 113), (146, 145, 113, 114), (147, 146, 114, 115), (151, 150, 118, 119), (152, 151, 119, 120), (153, 152, 120, 121), (154, 153, 121, 122), (155, 154, 122, 123), (156, 155, 123, 124), (157, 156, 124, 125), (158, 157, 125, 126), (159, 158, 126, 127), (160, 159, 127, 128), (161, 160, 128, 129), (162, 161, 129, 130), (163, 162, 130, 131), (164, 163, 131, 132), (165, 164, 132, 133), (166, 165, 133, 134), (167, 166, 134, 135), (168, 167, 135, 136), (169, 168, 136, 137), (170, 169, 137, 138), (139, 170, 138, 107), (77, 76, 140, 141), (26, 28, 121, 120), (92, 91, 155, 156), (75, 106, 170, 139), (36, 38, 126, 125), (46, 48, 131, 130), (85, 84, 148, 149), (100, 99, 163, 164), (56, 58, 136, 135), (78, 77, 141, 142), (93, 92, 156, 157), (2, 4, 109, 108), (12, 14, 114, 113), (86, 85, 149, 150), (22, 24, 119, 118), (101, 100, 164, 165), (32, 34, 124, 123), (79, 78, 142, 143), (42, 44, 129, 128), (52, 54, 134, 133), (94, 93, 157, 158), (62, 0, 107, 138), (87, 86, 150, 151), (102, 101, 165, 166), (8, 10, 112, 111), (80, 79, 143, 144), (28, 30, 122, 121), (95, 94, 158, 159), (38, 40, 127, 126), (48, 50, 132, 131), (88, 87, 151, 152), (172, 3, 1, 171), (173, 5, 3, 172), (174, 7, 5, 173), (175, 9, 7, 174), (176, 11, 9, 175), (177, 13, 11, 176), (178, 15, 13, 177), (179, 17, 15, 178), (180, 19, 17, 179), (181, 21, 19, 180), (182, 23, 21, 181), (183, 25, 23, 182), (184, 27, 25, 183), (185, 29, 27, 184), (186, 31, 29, 185), (187, 33, 31, 186), (188, 35, 33, 187), (189, 37, 35, 188), (190, 39, 37, 189), (191, 41, 39, 190), (192, 43, 41, 191), (193, 45, 43, 192), (194, 47, 45, 193), (195, 49, 47, 194), (196, 51, 49, 195), (197, 53, 51, 196), (198, 55, 53, 197), (199, 57, 55, 198), (200, 59, 57, 199), (201, 61, 59, 200), (202, 63, 61, 201), (171, 1, 63, 202), (229, 228, 260, 261), (203, 204, 172, 171), (204, 205, 173, 172), (205, 206, 174, 173), (206, 207, 175, 174), (207, 208, 176, 175), (208, 209, 177, 176), (209, 210, 178, 177), (210, 211, 179, 178), (211, 212, 180, 179), (212, 213, 181, 180), (213, 214, 182, 181), (214, 215, 183, 182), (215, 216, 184, 183), (216, 217, 185, 184), (217, 218, 186, 185), (218, 219, 187, 186), (219, 220, 188, 187), (220, 221, 189, 188), (221, 222, 190, 189), (222, 223, 191, 190), (223, 224, 192, 191), (224, 225, 193, 192), (225, 226, 194, 193), (226, 227, 195, 194), (227, 228, 196, 195), (228, 229, 197, 196), (229, 230, 198, 197), (230, 231, 199, 198), (231, 232, 200, 199), (232, 233, 201, 200), (233, 234, 202, 201), (234, 203, 171, 202), (207, 206, 238, 239), (218, 217, 249, 250), (227, 226, 258, 259), (205, 204, 236, 237), (216, 215, 247, 248), (225, 224, 256, 257), (214, 213, 245, 246), (234, 233, 265, 266), (223, 222, 254, 255), (212, 211, 243, 244), (232, 231, 263, 264), (221, 220, 252, 253), (210, 209, 241, 242), (230, 229, 261, 262), (208, 207, 239, 240), (219, 218, 250, 251), (228, 227, 259, 260), (206, 205, 237, 238), (217, 216, 248, 249), (226, 225, 257, 258), (204, 203, 235, 236), (215, 214, 246, 247), (203, 234, 266, 235), (224, 223, 255, 256), (213, 212, 244, 245), (233, 232, 264, 265), (222, 221, 253, 254), (211, 210, 242, 243), (231, 230, 262, 263), (220, 219, 251, 252), (209, 208, 240, 241), (243, 262, 261, 244), (259, 258, 247, 246), (258, 257, 248, 247), (254, 253, 252, 251), (240, 265, 264, 241), (242, 263, 262, 243), (241, 264, 263, 242), (260, 259, 246, 245), (239, 238, 235, 266), (238, 237, 236, 235), (255, 254, 251, 250), (256, 255, 250, 249), (257, 256, 249, 248), (240, 239, 266, 265), (275, 68, 301, 307, 273, 274), (64, 269, 299, 300, 65, 66, 18, 16, 398, 428, 17, 19), (72, 268, 267, 328), (318, 281, 280, 323), (326, 274, 273, 330), (320, 279, 278, 325), (284, 285, 276, 277), (286, 287, 280, 281), (288, 289, 282, 283), (290, 291, 278, 279), (285, 73, 292, 276), (287, 284, 277, 280), (73, 116, 290, 279, 292), (291, 288, 283, 278), (74, 286, 281, 293), (289, 334, 74, 293, 282), (291, 290, 335, 289, 288), (358, 356, 350, 349), (296, 297, 298, 272), (271, 329, 71, 272), (296, 272, 267, 268, 294, 297), (306, 307, 301, 302, 69, 304, 303, 65, 300, 299), (306, 305, 273, 307), (267, 272, 71, 328), (273, 270, 327, 330), (310, 72, 328, 311), (328, 71, 313, 311), (322, 310, 311, 317), (329, 312, 313, 71), (312, 308, 321, 318), (315, 309, 316, 320), (308, 314, 324, 321), (309, 310, 322, 316), (311, 313, 323, 317), (312, 318, 323, 313), (276, 322, 317, 277), (282, 324, 319, 283), (67, 68, 275, 274), (272, 298, 295, 271), (64, 19, 294, 268), (329, 332, 308, 312), (331, 333, 309, 315), (332, 326, 314, 308), (333, 72, 310, 309), (67, 274, 326, 332), (64, 268, 72, 333), (16, 18, 115), (20, 22, 118), (148, 147, 115, 18), (149, 148, 18, 20), (150, 149, 20, 118), (117, 74, 334, 289, 335, 290, 116, 73), (339, 338, 73, 285), (337, 340, 286, 74), (340, 339, 285, 286), (336, 337, 74, 117, 73, 338), (348, 349, 350, 347, 346), (356, 357, 347, 350), (344, 343, 338, 339), (342, 345, 340, 337), (345, 344, 339, 340), (341, 342, 337, 336, 338, 343), (359, 358, 349, 348), (360, 359, 348, 346), (357, 360, 346, 347), (344, 345, 352, 351), (345, 342, 353, 352), (343, 344, 351, 354), (341, 343, 354, 355), (342, 341, 355, 353), (361, 364, 356, 358), (364, 365, 357, 356), (362, 361, 358, 359), (363, 362, 359, 360), (365, 363, 360, 357), (351, 352, 364, 361), (352, 353, 365, 364), (354, 351, 361, 362), (355, 354, 362, 363), (353, 355, 363, 365), (91, 92, 93, 94, 95, 96, 97, 98, 99, 100, 101, 102, 103, 104, 105, 106, 75, 76, 77, 78, 79, 80, 81, 82, 83, 84, 85, 86, 87, 88, 89, 90), (368, 369, 325, 319), (367, 366, 371, 370), (366, 368, 319, 371), (367, 369, 379, 377), (366, 367, 377, 376), (368, 366, 376, 378), (369, 368, 378, 379), (380, 383, 372, 375), (380, 381, 377, 379), (381, 382, 376, 377), (382, 383, 378, 376), (383, 380, 379, 378), (383, 382, 373, 388, 384, 386, 372), (382, 381, 374, 373), (381, 380, 375, 389, 385, 387, 374), (389, 375, 372, 386), (388, 387, 385, 389, 386, 384), (373, 374, 387, 388), (369, 367, 370, 325), (331, 315, 370, 327), (315, 320, 325, 370), (314, 326, 330, 371), (324, 314, 371, 319), (330, 327, 370, 371), (0, 390, 391, 2), (2, 391, 392, 4), (4, 392, 393, 6), (6, 393, 394, 8), (8, 394, 395, 10), (10, 395, 396, 12), (12, 396, 397, 14), (14, 397, 398, 16), (22, 399, 400, 24), (24, 400, 401, 26), (26, 401, 402, 28), (28, 402, 403, 30), (30, 403, 404, 32), (32, 404, 405, 34), (34, 405, 406, 36), (36, 406, 407, 38), (38, 407, 408, 40), (40, 408, 409, 42), (42, 409, 410, 44), (44, 410, 411, 46), (46, 411, 412, 48), (48, 412, 413, 50), (50, 413, 414, 52), (52, 414, 415, 54), (54, 415, 416, 56), (56, 416, 417, 58), (58, 417, 418, 60), (62, 419, 390, 0), (60, 418, 419, 62), (390, 420, 421, 391), (391, 421, 422, 392), (392, 422, 423, 393), (393, 423, 424, 394), (394, 424, 425, 395), (395, 425, 426, 396), (396, 426, 427, 397), (397, 427, 428, 398), (399, 429, 430, 400), (400, 430, 431, 401), (401, 431, 432, 402), (402, 432, 433, 403), (403, 433, 434, 404), (404, 434, 435, 405), (405, 435, 436, 406), (406, 436, 437, 407), (407, 437, 438, 408), (408, 438, 439, 409), (409, 439, 440, 410), (410, 440, 441, 411), (411, 441, 442, 412), (412, 442, 443, 413), (413, 443, 444, 414), (414, 444, 445, 415), (415, 445, 446, 416), (416, 446, 447, 417), (417, 447, 448, 418), (419, 449, 420, 390), (418, 448, 449, 419), (261, 260, 245, 244), (19, 21, 295, 298, 297, 294)])
me_cylinder.polygons.foreach_set('use_smooth', [True] * 408)
me_cylinder.polygons.foreach_set('material_index', [0, 0, 0, 0, 0, 0, 0, 0, 0, 0, 0, 0, 0, 0, 0, 0, 0, 0, 0, 0, 0, 0, 0, 0, 0, 0, 0, 0, 0, 0, 0, 0, 0, 0, 0, 0, 0, 0, 0, 0, 0, 0, 0, 0, 0, 0, 0, 0, 0, 0, 0, 0, 0, 0, 0, 0, 0, 0, 0, 0, 0, 0, 0, 0, 0, 0, 0, 0, 0, 0, 0, 0, 0, 0, 0, 0, 0, 0, 0, 0, 0, 0, 0, 0, 0, 0, 0, 0, 0, 0, 0, 0, 0, 0, 0, 0, 0, 0, 0, 0, 0, 0, 0, 0, 0, 0, 0, 0, 0, 0, 0, 0, 0, 0, 0, 0, 0, 0, 0, 0, 0, 0, 0, 0, 0, 0, 0, 0, 0, 0, 0, 0, 0, 0, 0, 0, 0, 0, 0, 0, 0, 0, 0, 0, 0, 0, 0, 0, 0, 0, 0, 0, 0, 0, 0, 0, 0, 0, 0, 0, 0, 0, 0, 0, 0, 0, 0, 0, 0, 0, 0, 0, 0, 0, 0, 0, 0, 0, 0, 0, 0, 0, 0, 0, 0, 0, 0, 0, 0, 0, 0, 0, 0, 0, 0, 0, 0, 0, 0, 0, 0, 0, 0, 0, 0, 0, 0, 0, 0, 0, 0, 0, 0, 0, 0, 0, 0, 0, 0, 0, 0, 0, 0, 0, 0, 0, 0, 0, 0, 0, 0, 0, 0, 0, 0, 0, 0, 0, 0, 0, 0, 0, 0, 0, 0, 0, 0, 0, 0, 0, 0, 0, 0, 0, 0, 0, 0, 0, 0, 0, 2, 0, 0, 0, 0, 0, 0, 0, 0, 0, 0, 0, 0, 0, 0, 0, 0, 0, 0, 0, 0, 0, 0, 0, 0, 0, 0, 0, 0, 0, 0, 0, 0, 0, 0, 0, 0, 0, 0, 0, 2, 3, 3, 3, 3, 2, 2, 2, 3, 3, 3, 3, 3, 0, 0, 0, 0, 0, 3, 3, 3, 3, 3, 4, 0, 0, 0, 0, 0, 0, 0, 2, 0, 0, 0, 0, 2, 2, 2, 2, 2, 2, 0, 0, 0, 0, 0, 0, 0, 0, 0, 0, 0, 0, 0, 0, 0, 0, 0, 0, 0, 0, 0, 0, 0, 0, 0, 0, 0, 0, 0, 0, 0, 0, 0, 0, 0, 0, 0, 0, 0, 0, 0, 0, 0, 0, 0, 0, 0, 0, 0, 0, 5, 5, 5, 5, 5, 0, 0, 0, 0, 0, 0, 0, 0, 0, 0, 0])
_uv = me_cylinder.uv_layers.new(name='UVMap')
_uv.uv.foreach_set('vector', [0.0, 0.0, 0.0, 0.0, 0.0, 0.0, 0.0, 0.0, 0.0, 0.0, 0.0, 0.0, 0.0, 0.0, 0.0, 0.0, 0.0, 0.0, 0.0, 0.0, 0.0, 0.0, 0.0, 0.0, 0.0, 0.0, 0.0, 0.0, 0.0, 0.0, 0.0, 0.0, 0.0, 0.0, 0.0, 0.0, 0.0, 0.0, 0.0, 0.0, 0.0, 0.0, 0.0, 0.0, 0.0, 0.0, 0.0, 0.0, 0.0, 0.0, 0.0, 0.0, 0.0, 0.0, 0.0, 0.0, 0.0, 0.0, 0.0, 0.0, 0.0, 0.0, 0.0, 0.0, 0.0, 0.0, 0.0, 0.0, 0.0, 0.0, 0.0, 0.0, 0.0, 0.0, 0.0, 0.0, 0.0, 0.0, 0.0, 0.0, 0.0, 0.0, 0.0, 0.0, 0.0, 0.0, 0.0, 0.0, 0.0, 0.0, 0.0, 0.0, 0.0, 0.0, 0.0, 0.0, 0.0, 0.0, 0.0, 0.0, 0.0, 0.0, 0.0, 0.0, 0.0, 0.0, 0.0, 0.0, 0.0, 0.0, 0.0, 0.0, 0.0, 0.0, 0.0, 0.0, 0.0, 0.0, 0.0, 0.0, 0.0, 0.0, 0.0, 0.0, 0.0, 0.0, 0.0, 0.0, 0.0, 0.0, 0.0, 0.0, 0.0, 0.0, 0.0, 0.0, 0.0, 0.0, 0.0, 0.0, 0.0, 0.0, 0.0, 0.0, 0.0, 0.0, 0.0, 0.0, 0.0, 0.0, 0.0, 0.0, 0.0, 0.0, 0.0, 0.0, 0.0, 0.0, 0.0, 0.0, 0.0, 0.0, 0.0, 0.0, 0.0, 0.0, 0.0, 0.0, 0.0, 0.0, 0.0, 0.0, 0.0, 0.0, 0.0, 0.0, 0.0, 0.0, 0.0, 0.0, 0.0, 0.0, 0.0, 0.0, 0.0, 0.0, 0.0, 0.0, 0.0, 0.0, 0.0, 0.0, 0.0, 0.0, 0.0, 0.0, 0.0, 0.0, 0.0, 0.0, 0.0, 0.0, 0.0, 0.0, 0.0, 0.0, 0.0, 0.0, 0.0, 0.0, 0.0, 0.0, 0.0, 0.0, 0.0, 0.0, 0.0, 0.0, 0.0, 0.0, 0.0, 0.0, 0.0, 0.0, 0.0, 0.0, 0.0, 0.0, 0.0, 0.0, 0.0, 0.0, 0.0, 0.0, 0.0, 0.0, 0.0, 0.0, 0.0, 0.0, 0.0, 0.0, 0.0, 0.0, 0.0, 0.0, 0.0, 0.0, 0.0, 0.0, 0.0, 0.0, 0.0, 0.0, 0.0, 0.0, 0.0, 0.0, 0.0, 0.0, 0.0, 0.0, 0.0, 0.0, 0.0, 0.0, 0.0, 0.0, 0.0, 0.0, 0.0, 0.0, 0.0, 0.0, 0.0, 0.0, 0.0, 0.0, 0.0, 0.0, 0.0, 0.0, 0.0, 0.0, 0.0, 0.0, 0.0, 0.0, 0.0, 0.0, 0.0, 0.0, 0.0, 0.0, 0.0, 0.0, 0.0, 0.0, 0.0, 0.0, 0.0, 0.0, 0.0, 0.0, 0.0, 0.0, 0.0, 0.0, 0.0, 0.0, 0.0, 0.0, 0.0, 0.0, 0.0, 0.0, 0.0, 0.0, 0.0, 0.0, 0.0, 0.0, 0.0, 0.0, 0.0, 0.0, 0.0, 0.0, 0.0, 0.0, 0.0, 0.0, 0.0, 0.0, 0.0, 0.0, 0.0, 0.0, 0.0, 0.0, 0.0, 0.0, 0.0, 0.0, 0.0, 0.0, 0.0, 0.0, 0.0, 0.0, 0.0, 0.0, 0.0, 0.0, 0.0, 0.0, 0.0, 0.0, 0.0, 0.0, 0.0, 0.0, 0.0, 0.0, 0.0, 0.0, 0.0, 0.0, 0.0, 0.0, 0.0, 0.0, 0.0, 0.0, 0.0, 0.0, 0.0, 0.0, 0.0, 0.0, 0.0, 0.0, 0.0, 0.0, 0.0, 0.0, 0.0, 0.0, 0.0, 0.0, 0.0, 0.0, 0.0, 0.0, 0.0, 0.0, 0.0, 0.0, 0.0, 0.0, 0.0, 0.0, 0.0, 0.0, 0.0, 0.0, 0.0, 0.0, 0.0, 0.0, 0.0, 0.0, 0.0, 0.0, 0.0, 0.0, 0.0, 0.0, 0.0, 0.0, 0.0, 0.0, 0.0, 0.0, 0.0, 0.0, 0.0, 0.0, 0.0, 0.0, 0.0, 0.0, 0.0, 0.0, 0.0, 0.0, 0.0, 0.0, 0.0, 0.0, 0.0, 0.0, 0.0, 0.0, 0.0, 0.0, 0.0, 0.0, 0.0, 0.0, 0.0, 0.0, 0.0, 0.0, 0.0, 0.0, 0.0, 0.0, 0.0, 0.0, 0.0, 0.0, 0.0, 0.0, 0.0, 0.0, 0.0, 0.0, 0.0, 0.0, 0.0, 0.0, 0.0, 0.0, 0.0, 0.0, 0.0, 0.0, 0.0, 0.0, 0.0, 0.0, 0.0, 0.0, 0.0, 0.0, 0.0, 0.0, 0.0, 0.0, 0.0, 0.0, 0.0, 0.0, 0.0, 0.0, 0.0, 0.0, 0.0, 0.0, 0.0, 0.0, 0.0, 0.0, 0.0, 0.0, 0.0, 0.0, 0.0, 0.0, 0.0, 0.0, 0.0, 0.0, 0.0, 0.0, 0.0, 0.0, 0.0, 0.0, 0.0, 0.0, 0.0, 0.0, 0.0, 0.0, 0.0, 0.0, 0.0, 0.0, 0.0, 0.0, 0.0, 0.0, 0.0, 0.0, 0.0, 0.0, 0.0, 0.0, 0.0, 0.0, 0.0, 0.0, 0.0, 0.0, 0.0, 0.0, 0.0, 0.0, 0.0, 0.0, 0.0, 0.0, 0.0, 0.0, 0.0, 0.0, 0.0, 0.0, 0.0, 0.0, 0.0, 0.0, 0.0, 0.0, 0.0, 0.0, 0.0, 0.0, 0.0, 0.0, 0.0, 0.0, 0.0, 0.0, 0.0, 0.0, 0.0, 0.0, 0.0, 0.0, 0.0, 0.0, 0.0, 0.0, 0.0, 0.0, 0.0, 0.0, 0.0, 0.0, 0.0, 0.0, 0.0, 0.0, 0.0, 0.0, 0.0, 0.0, 0.0, 0.0, 0.0, 0.0, 0.0, 0.0, 0.0, 0.0, 0.0, 0.0, 0.0, 0.0, 0.0, 0.0, 0.0, 0.0, 0.0, 0.0, 0.0, 0.0, 0.0, 0.0, 0.0, 0.0, 0.0, 0.0, 0.0, 0.0, 0.0, 0.0, 0.0, 0.0, 0.0, 0.0, 0.0, 0.0, 0.0, 0.0, 0.0, 0.0, 0.0, 0.0, 0.0, 0.0, 0.0, 0.0, 0.0, 0.0, 0.0, 0.0, 0.0, 0.0, 0.0, 0.0, 0.0, 0.0, 0.0, 0.0, 0.0, 0.0, 0.0, 0.0, 0.0, 0.0, 0.0, 0.0, 0.0, 0.0, 0.0, 0.0, 0.0, 0.0, 0.0, 0.0, 0.0, 0.0, 0.0, 0.0, 0.0, 0.0, 0.0, 0.0, 0.0, 0.0, 0.0, 0.0, 0.0, 0.0, 0.0, 0.0, 0.0, 0.0, 0.0, 0.0, 0.0, 0.0, 0.0, 0.0, 0.0, 0.0, 0.0, 0.0, 0.0, 0.0, 0.0, 0.0, 0.0, 0.0, 0.0, 0.0, 0.0, 0.0, 0.0, 0.0, 0.0, 0.0, 0.0, 0.0, 0.0, 0.0, 0.0, 0.0, 0.0, 0.0, 0.0, 0.0, 0.0, 0.0, 0.0, 0.0, 0.0, 0.0, 0.0, 0.0, 0.0, 0.0, 0.0, 0.0, 0.0, 0.0, 0.0, 0.0, 0.0, 0.0, 0.0, 0.0, 0.0, 0.0, 0.0, 0.0, 0.0, 0.0, 0.0, 0.0, 0.0, 0.0, 0.0, 0.0, 0.0, 0.0, 0.0, 0.0, 0.0, 0.0, 0.0, 0.0, 0.0, 0.0, 0.0, 0.0, 0.0, 0.0, 0.0, 0.0, 0.0, 0.0, 0.0, 0.0, 0.0, 0.0, 0.0, 0.0, 0.0, 0.0, 0.0, 0.0, 0.0, 0.0, 0.0, 0.0, 0.0, 0.0, 0.0, 0.0, 0.0, 0.0, 0.0, 0.0, 0.0, 0.0, 0.0, 0.0, 0.0, 0.0, 0.0, 0.0, 0.0, 0.0, 0.0, 0.0, 0.0, 0.0, 0.0, 0.0, 0.0, 0.0, 0.0, 0.0, 0.0, 0.0, 0.0, 0.0, 0.0, 0.0, 0.0, 0.0, 0.0, 0.0, 0.0, 0.0, 0.0, 0.0, 0.0, 0.0, 0.0, 0.0, 0.0, 0.0, 0.0, 0.0, 0.0, 0.0, 0.0, 0.0, 0.0, 0.0, 0.0, 0.0, 0.0, 0.0, 0.0, 0.0, 0.0, 0.0, 0.0, 0.0, 0.0, 0.0, 0.0, 0.0, 0.0, 0.0, 0.0, 0.0, 0.0, 0.0, 0.0, 0.0, 0.0, 0.0, 0.0, 0.0, 0.0, 0.0, 0.0, 0.0, 0.0, 0.0, 0.0, 0.0, 0.0, 0.0, 0.0, 0.0, 0.0, 0.0, 0.0, 0.0, 0.0, 0.0, 0.0, 0.0, 0.0, 0.0, 0.0, 0.0, 0.0, 0.0, 0.0, 0.0, 0.0, 0.0, 0.0, 0.0, 0.0, 0.0, 0.0, 0.0, 0.0, 0.0, 0.0, 0.0, 0.0, 0.0, 0.0, 0.0, 0.0, 0.0, 0.0, 0.0, 0.0, 0.0, 0.0, 0.0, 0.0, 0.0, 0.0, 0.0, 0.0, 0.0, 0.0, 0.0, 0.0, 0.0, 0.0, 0.0, 0.0, 0.0, 0.0, 0.0, 0.0, 0.0, 0.0, 0.0, 0.0, 0.0, 0.0, 0.0, 0.0, 0.0, 0.0, 0.0, 0.0, 0.0, 0.0, 0.0, 0.0, 0.0, 0.0, 0.0, 0.0, 0.0, 0.0, 0.0, 0.0, 0.0, 0.0, 0.0, 0.0, 0.0, 0.0, 0.0, 0.0, 0.0, 0.0, 0.0, 0.0, 0.0, 0.0, 0.0, 0.0, 0.0, 0.0, 0.0, 0.0, 0.0, 0.0, 0.0, 0.0, 0.0, 0.0, 0.0, 0.0, 0.0, 0.0, 0.0, 0.0, 0.0, 0.0, 0.0, 0.0, 0.0, 0.0, 0.0, 0.0, 0.0, 0.0, 0.0, 0.0, 0.0, 0.0, 0.0, 0.0, 0.0, 0.0, 0.0, 0.0, 0.0, 0.0, 0.0, 0.0, 0.0, 0.0, 0.0, 0.0, 0.0, 0.0, 0.0, 0.0, 0.0, 0.0, 0.0, 0.0, 0.0, 0.0, 0.0, 0.0, 0.0, 0.0, 0.0, 0.0, 0.0, 0.0, 0.0, 0.0, 0.0, 0.0, 0.0, 0.0, 0.0, 0.0, 0.0, 0.0, 0.0, 0.0, 0.0, 0.0, 0.0, 0.0, 0.0, 0.0, 0.0, 0.0, 0.0, 0.0, 0.0, 0.0, 0.0, 0.0, 0.0, 0.0, 0.0, 0.0, 0.0, 0.0, 0.0, 0.0, 0.0, 0.0, 0.0, 0.0, 0.0, 0.0, 0.0, 0.0, 0.0, 0.0, 0.0, 0.0, 0.0, 0.0, 0.0, 0.0, 0.0, 0.0, 0.0, 0.0, 0.0, 0.0, 0.0, 0.0, 0.0, 0.0, 0.0, 0.0, 0.0, 0.0, 0.0, 0.0, 0.0, 0.0, 0.0, 0.0, 0.0, 0.0, 0.0, 0.0, 0.0, 0.0, 0.0, 0.0, 0.0, 0.0, 0.0, 0.0, 0.0, 0.0, 0.0, 0.0, 0.0, 0.0, 0.0, 0.0, 0.0, 0.0, 0.0, 0.0, 0.0, 0.0, 0.0, 0.0, 0.0, 0.0, 0.0, 0.0, 0.0, 0.0, 0.0, 0.0, 0.0, 0.0, 0.0, 0.0, 0.0, 0.0, 0.0, 0.0, 0.0, 0.0, 0.0, 0.0, 0.0, 0.0, 0.0, 0.0, 0.0, 0.0, 0.0, 0.0, 0.0, 0.0, 0.0, 0.0, 0.0, 0.0, 0.0, 0.0, 0.0, 0.0, 0.0, 0.0, 0.0, 0.0, 0.0, 0.0, 0.0, 0.0, 0.0, 0.0, 0.0, 0.0, 0.0, 0.0, 0.0, 0.0, 0.0, 0.0, 0.0, 0.0, 0.0, 0.0, 0.0, 0.0, 0.0, 0.0, 0.0, 0.0, 0.0, 0.0, 0.0, 0.0, 0.0, 0.0, 0.0, 0.0, 0.0, 0.0, 0.0, 0.0, 0.0, 0.0, 0.0, 0.0, 0.0, 0.0, 0.0, 0.0, 0.0, 0.0, 0.0, 0.0, 0.0, 0.0, 0.0, 0.0, 0.0, 0.0, 0.0, 0.0, 0.0, 0.0, 0.0, 0.0, 0.0, 0.0, 0.0, 0.0, 0.0, 0.0, 0.0, 0.0, 0.0, 0.0, 0.0, 0.0, 0.0, 0.0, 0.0, 0.0, 0.0, 0.0, 0.0, 0.0, 0.0, 0.0, 0.0, 0.0, 0.0, 0.0, 0.0, 0.0, 0.0, 0.0, 0.0, 0.0, 0.0, 0.0, 0.0, 0.0, 0.0, 0.0, 0.0, 0.0, 0.0, 0.0, 0.0, 0.0, 0.0, 0.0, 0.0, 0.0, 0.0, 0.0, 0.0, 0.0, 0.0, 0.0, 0.0, 0.0, 0.0, 0.0, 0.0, 0.0, 0.0, 0.0, 0.0, 0.0, 0.0, 0.0, 0.0, 0.0, 0.0, 0.0, 0.0, 0.0, 0.0, 0.0, 0.0, 0.0, 0.0, 0.0, 0.0, 0.0, 0.0, 0.0, 0.0, 0.0, 0.0, 0.0, 0.0, 0.0, 0.0, 0.0, 0.0, 0.0, 0.0, 0.0, 0.0, 0.0, 0.0, 0.0, 0.0, 0.0, 0.0, 0.0, 0.0, 0.0, 0.0, 0.0, 0.0, 0.0, 0.0, 0.0, 0.0, 0.0, 0.0, 0.0, 0.0, 0.0, 0.0, 0.0, 0.0, 0.0, 0.0, 0.0, 0.0, 0.0, 0.0, 0.0, 0.0, 0.0, 0.0, 0.0, 0.0, 0.0, 0.0, 0.0, 0.0, 0.0, 0.0, 0.0, 0.0, 0.0, 0.0, 0.0, 0.0, 0.0, 0.0, 0.0, 0.0, 0.0, 0.0, 0.0, 0.0, 0.0, 0.0, 0.0, 0.0, 0.0, 0.0, 0.0, 0.0, 0.0, 0.0, 0.0, 0.0, 0.0, 0.0, 0.0, 0.0, 0.0, 0.0, 0.0, 0.0, 0.0, 0.0, 0.0, 0.0, 0.0, 0.0, 0.0, 0.0, 0.0, 0.0, 0.0, 0.0, 0.0, 0.0, 0.0, 0.0, 0.0, 0.0, 0.0, 0.0, 0.0, 0.0, 0.0, 0.0, 0.0, 0.0, 0.0, 0.0, 0.0, 0.0, 0.0, 0.0, 0.0, 0.0, 0.0, 0.0, 0.0, 0.0, 0.0, 0.0, 0.0, 0.0, 0.0, 0.0, 0.0, 0.0, 0.0, 0.0, 0.0, 0.0, 0.0, 0.0, 0.0, 0.0, 0.0, 0.0, 0.0, 0.0, 0.0, 0.0, 0.0, 0.0, 0.0, 0.0, 0.0, 0.0, 0.0, 0.0, 0.0, 0.0, 0.0, 0.0, 0.0, 0.0, 0.0, 0.0, 0.0, 0.0, 0.0, 0.0, 0.0, 0.0, 0.0, 0.0, 0.0, 0.0, 0.0, 0.0, 0.0, 0.0, 0.0, 0.0, 0.0, 0.0, 0.0, 0.0, 0.0, 0.0, 0.0, 0.0, 0.0, 0.0, 0.0, 0.0, 0.0, 0.0, 0.0, 0.0, 0.0, 0.0, 0.0, 0.0, 0.0, 0.0, 0.0, 0.0, 0.0, 0.0, 0.0, 0.0, 0.0, 0.0, 0.0, 0.0, 0.0, 0.0, 0.0, 0.0, 0.0, 0.0, 0.0, 0.0, 0.0, 0.0, 0.0, 0.0, 0.0, 0.0, 0.0, 0.0, 0.0, 0.0, 0.0, 0.0, 0.0, 0.0, 0.0, 0.0, 0.0, 0.0, 0.0, 0.0, 0.0, 0.0, 0.0, 0.0, 0.0, 0.0, 0.0, 0.0, 0.0, 0.0, 0.0, 0.0, 0.0, 0.0, 0.0, 0.0, 0.0, 0.0, 0.0, 0.0, 0.0, 0.0, 0.0, 0.0, 0.0, 0.0, 0.0, 0.0, 0.0, 0.0, 0.0, 0.0, 0.0, 0.0, 0.0, 0.0, 0.0, 0.0, 0.0, 0.0, 0.0, 0.0, 0.0, 0.0, 0.0, 0.0, 0.0, 0.0, 0.0, 0.0, 0.0, 0.0, 0.0, 0.0, 0.0, 0.0, 0.0, 0.0, 0.0, 0.0, 0.0, 0.0, 0.0, 0.0, 0.0, 0.0, 0.0, 0.0, 0.0, 0.0, 0.0, 0.0, 0.0, 0.0, 0.0, 0.0, 0.0, 0.0, 0.0, 0.0, 0.0, 0.0, 0.0, 0.0, 0.0, 0.0, 0.0, 0.0, 0.0, 0.0, 0.0, 0.0, 0.0, 0.0, 0.0, 0.0, 0.0, 0.0, 0.0, 0.0, 0.0, 0.0, 0.0, 0.0, 0.0, 0.0, 0.0, 0.0, 0.0, 0.0, 0.0, 0.0, 0.0, 0.0, 0.0, 0.0, 0.0, 0.0, 0.0, 0.0, 0.0, 0.0, 0.0, 0.0, 0.0, 0.0, 0.0, 0.0, 0.0, 0.0, 0.0, 0.0, 0.0, 0.0, 0.0, 0.0, 0.0, 0.0, 0.0, 0.0, 0.0, 0.0, 0.0, 0.0, 0.0, 0.0, 0.0, 0.0, 0.0, 0.0, 0.0, 0.0, 0.0, 0.0, 0.0, 0.0, 0.0, 0.0, 0.0, 0.0, 0.0, 0.0, 0.0, 0.0, 0.0, 0.0, 0.0, 0.0, 0.0, 0.0, 0.0, 0.0, 0.0, 0.0, 0.0, 0.0, 0.0, 0.0, 0.0, 0.0, 0.0, 0.0, 0.0, 0.0, 0.0, 0.0, 0.0, 0.0, 0.0, 0.0, 0.0, 0.0, 0.0, 0.0, 0.0, 0.0, 0.0, 0.0, 0.0, 0.0, 0.0, 0.0, 0.0, 0.0, 0.0, 0.0, 0.0, 0.0, 0.0, 0.0, 0.0, 0.0, 0.0, 0.0, 0.0, 0.0, 0.0, 0.0, 0.0, 0.0, 0.0, 0.0, 0.0, 0.0, 0.0, 0.0, 0.0, 0.0, 0.0, 0.0, 0.0, 0.0, 0.0, 0.0, 0.0, 0.0, 0.0, 0.0, 0.0, 0.0, 0.0, 0.0, 0.0, 0.0, 0.0, 0.0, 0.0, 0.0, 0.0, 0.0, 0.0, 0.0, 0.0, 0.0, 0.0, 0.0, 0.0, 0.0, 0.0, 0.0, 0.0, 0.0, 0.0, 0.0, 0.0, 0.0, 0.0, 0.0, 0.0, 0.0, 0.0, 0.0, 0.0, 0.0, 0.0, 0.0, 0.0, 0.0, 0.0, 0.0, 0.0, 0.0, 0.0, 0.0, 0.0, 0.0, 0.0, 0.0, 0.0, 0.0, 0.0, 0.0, 0.0, 0.0, 0.0, 0.0, 0.0, 0.0, 0.0, 0.0, 0.0, 0.0, 0.0, 0.0, 0.0, 0.0, 0.0, 0.0, 0.0, 0.0, 0.0, 0.0, 0.0, 0.0, 0.0, 0.0, 0.0, 0.0, 0.0, 0.0, 0.0, 0.0, 0.0, 0.0, 0.0, 0.0, 0.0, 0.0, 0.0, 0.0, 0.0, 0.0, 0.0, 0.0, 0.0, 0.0, 0.0, 0.0, 0.0, 0.0, 0.0, 0.0, 0.0, 0.0, 0.0, 0.0, 0.0, 0.0, 0.0, 0.0, 0.0, 0.0, 0.0, 0.0, 0.0, 0.0, 0.0, 0.0, 0.0, 0.0, 0.0, 0.0, 0.0, 0.0, 0.0, 0.0, 0.0, 0.0, 0.0, 0.0, 0.0, 0.0, 0.0, 0.0, 0.0, 0.0, 0.0, 0.0, 0.0, 0.0, 0.0, 0.0, 0.0, 0.0, 0.0, 0.0, 0.0, 0.0, 0.0, 0.0, 0.0, 0.0, 0.0, 0.0, 0.0, 0.0, 0.0, 0.0, 0.0, 0.0, 0.0, 0.0, 0.0, 0.0, 0.0, 0.0, 0.0, 0.0, 0.0, 0.0, 0.0, 0.0, 0.0, 0.0, 0.0, 0.0, 0.0, 0.0, 0.0, 0.0, 0.0, 0.0, 0.0, 0.0, 0.0, 0.0, 0.0, 0.0, 0.0, 0.0, 0.0, 0.0, 0.0, 0.0, 0.0, 0.0, 0.0, 0.0, 0.0, 0.0, 0.0, 0.0, 0.0, 0.0, 0.0, 0.0, 0.0, 0.0, 0.0, 0.0, 0.0, 0.0, 0.0, 0.0, 0.0, 0.0, 0.0, 0.0, 0.0, 0.0, 0.0, 0.0, 0.0, 0.0, 0.0, 0.0, 0.0, 0.0, 0.0, 0.0, 0.0, 0.0, 0.0, 0.0, 0.0, 0.0, 0.0, 0.0, 0.0, 0.0, 0.0, 0.0, 0.0, 0.0, 0.0, 0.0, 0.0, 0.0, 0.0, 0.0, 0.0, 0.0, 0.0, 0.0, 0.0, 0.0, 0.0, 0.0, 0.0, 0.0, 0.0, 0.0, 0.0, 0.0, 0.0, 0.0, 0.0, 0.0, 0.0, 0.0, 0.0, 0.0, 0.0, 0.0, 0.0, 0.0, 0.0, 0.0, 0.0, 0.0, 0.0, 0.0, 0.0, 0.0, 0.0, 0.0, 0.0, 0.0, 0.0, 0.0, 0.0, 0.0, 0.0, 0.0, 0.0, 0.0, 0.0, 0.0, 0.0, 0.0, 0.0, 0.0, 0.0, 0.0, 0.0, 0.0, 0.0, 0.0, 0.0, 0.0, 0.0, 0.0, 0.0, 0.0, 0.0, 0.0, 0.0, 0.0, 0.0, 0.0, 0.0, 0.0, 0.0, 0.0, 0.0, 0.0, 0.0, 0.0, 0.0, 0.0, 0.0, 0.0, 0.0, 0.0, 0.0, 0.0, 0.0, 0.0, 0.0, 0.0, 0.0, 0.0, 0.0, 0.0, 0.0, 0.0, 0.0, 0.0, 0.0, 0.0, 0.0, 0.0, 0.0, 0.0, 0.0, 0.0, 0.0, 0.0, 0.0, 0.0, 0.0, 0.0, 0.0, 0.0, 0.0, 0.0, 0.0, 0.0, 0.0, 0.0, 0.0, 0.0, 0.0, 0.0, 0.0, 0.0, 0.0, 0.0, 0.0, 0.0, 0.0, 0.0, 0.0, 0.0, 0.0, 0.0, 0.0, 0.0, 0.0, 0.0, 0.0, 0.0, 0.0, 0.0, 0.0, 0.0, 0.0, 0.0, 0.0, 0.0, 0.0, 0.0, 0.0, 0.0, 0.0, 0.0, 0.0, 0.0, 0.0, 0.0, 0.0, 0.0, 0.0, 0.0, 0.0, 0.0, 0.0, 0.0, 0.0, 0.0, 0.0, 0.0, 0.0, 0.0, 0.0, 0.0, 0.0, 0.0, 0.0, 0.0, 0.0, 0.0, 0.0, 0.0, 0.0, 0.0, 0.0, 0.0, 0.0, 0.0, 0.0, 0.0, 0.0, 0.0, 0.0, 0.0, 0.0, 0.0, 0.0, 0.0, 0.0, 0.0, 0.0, 0.0, 0.0, 0.0, 0.0, 0.0, 0.0, 0.0, 0.0, 0.0, 0.0, 0.0, 0.0, 0.0, 0.0, 0.0, 0.0, 0.0, 0.0, 0.0, 0.0, 0.0, 0.0, 0.0, 0.0, 0.0, 0.0, 0.0, 0.0, 0.0, 0.0, 0.0, 0.0, 0.0, 0.0, 0.0, 0.0, 0.0, 0.0, 0.0, 0.0, 0.0, 0.0, 0.0, 0.0, 0.0, 0.0, 0.0, 0.0, 0.0, 0.0, 0.0, 0.0, 0.0, 0.0, 0.0, 0.0, 0.0, 0.0, 0.0, 0.0, 0.0, 0.0, 0.0, 0.0, 0.0, 0.0, 0.0, 0.0, 0.0, 0.0, 0.0, 0.0, 0.0, 0.0, 0.0, 0.0, 0.0, 0.0, 0.0, 0.0, 0.0, 0.0, 0.0, 0.0, 0.0, 0.0, 0.0, 0.0, 0.0, 0.0, 0.0, 0.0, 0.0, 0.0, 0.0, 0.0, 0.0, 0.0, 0.0, 0.0, 0.0, 0.0, 0.0, 0.0, 0.0, 0.0, 0.0, 0.0, 0.0, 0.0, 0.0, 0.0, 0.0, 0.0, 0.0, 0.0, 0.0, 0.0, 0.0, 0.0, 0.0, 0.0, 0.0, 0.0, 0.0, 0.0, 0.0, 0.0, 0.0, 0.0, 0.0, 0.0, 0.0, 0.0, 0.0, 0.0, 0.0, 0.0, 0.0, 0.0, 0.0, 0.0, 0.0, 0.0, 0.0, 0.0, 0.0, 0.0, 0.0, 0.0, 0.0, 0.0, 0.0, 0.0, 0.0, 0.0, 0.0, 0.0, 0.0, 0.0, 0.0, 0.0, 0.0, 0.0, 0.0, 0.0, 0.0, 0.0, 0.0, 0.0, 0.0, 0.0, 0.0, 0.0, 0.0, 0.0, 0.0, 0.0, 0.0, 0.0, 0.0, 0.0, 0.0, 0.0, 0.0, 0.0, 0.0, 0.0, 0.0, 0.0, 0.0, 0.0, 0.0, 0.0, 0.0, 0.0, 0.0, 0.0, 0.0, 0.0, 0.0, 0.0, 0.0, 0.0, 0.0, 0.0, 0.0, 0.0, 0.0, 0.0, 0.0, 0.0, 0.0, 0.0, 0.0, 0.0, 0.0, 0.0, 0.0, 0.0, 0.0, 0.0, 0.0, 0.0, 0.0, 0.0, 0.0, 0.0, 0.0, 0.0, 0.0, 0.0, 0.0, 0.0, 0.0, 0.0, 0.0, 0.0, 0.0, 0.0, 0.0, 0.0, 0.0, 0.0, 0.0, 0.0, 0.0, 0.0, 0.0, 0.0, 0.0, 0.0, 0.0, 0.0, 0.0, 0.0, 0.0, 0.0, 0.0, 0.0, 0.0, 0.0, 0.0, 0.0, 0.0, 0.0, 0.0, 0.0, 0.0, 0.0, 0.0, 0.0, 0.0, 0.0, 0.0, 0.0, 0.0, 0.0, 0.0, 0.0, 0.0, 0.0, 0.0, 0.0, 0.0, 0.0, 0.0, 0.0, 0.0, 0.0, 0.0, 0.0, 0.0, 0.0, 0.0, 0.0, 0.0, 0.0, 0.0, 0.0, 0.0, 0.0, 0.0, 0.0, 0.0, 0.0, 0.0, 0.0, 0.0, 0.0, 0.0, 0.0, 0.0, 0.0, 0.0, 0.0, 0.0, 0.0, 0.0, 0.0, 0.0, 0.0, 0.0, 0.0, 0.0, 0.0, 0.0, 0.0, 0.0, 0.0, 0.0, 0.0, 0.0, 0.0, 0.0, 0.0, 0.0, 0.0, 0.0, 0.0, 0.0, 0.0, 0.0, 0.0, 0.0, 0.0, 0.0, 0.0, 0.0, 0.0, 0.0, 0.0, 0.0, 0.0, 0.0, 0.0, 0.0, 0.0, 0.0, 0.0, 0.0, 0.0, 0.0, 0.0, 0.0, 0.0, 0.0, 0.0, 0.0, 0.0, 0.0, 0.0, 0.0, 0.0, 0.0, 0.0, 0.0, 0.0, 0.0, 0.0, 0.0, 0.0, 0.0, 0.0, 0.0, 0.0, 0.0, 0.0, 0.0, 0.0, 0.0, 0.0, 0.0, 0.0, 0.0, 0.0, 0.0, 0.0, 0.0, 0.0, 0.0, 0.0, 0.0, 0.0, 0.0, 0.0, 0.0, 0.0, 0.0, 0.05219, 0.6391, 0.01527, 0.5487, 0.01533, 0.4565, 0.05238, 0.366, 0.08773, 0.2809, 0.139, 0.2042, 0.2043, 0.1391, 0.281, 0.08788, 0.3662, 0.05265, 0.4567, 0.03473, 0.5489, 0.03479, 0.6393, 0.05285, 0.7245, 0.0882, 0.8011, 0.1395, 0.8663, 0.2047, 0.9175, 0.2815, 0.9527, 0.3667, 0.9706, 0.4571, 0.9706, 0.5493, 0.9525, 0.6398, 0.9172, 0.725, 0.8659, 0.8016, 0.8006, 0.8668, 0.7239, 0.9179, 0.636, 0.9543, 0.5935, 0.971, 0.4108, 0.9711, 0.3683, 0.9541, 0.2804, 0.9176, 0.2038, 0.8663, 0.1386, 0.8011, 0.08742, 0.7244, 0.0, 0.0, 0.0, 0.0, 0.0, 0.0, 0.0, 0.0, 0.0, 0.0, 0.0, 0.0, 0.0, 0.0, 0.0, 0.0, 0.0, 0.0, 0.0, 0.0, 0.0, 0.0, 0.0, 0.0, 0.0, 0.0, 0.0, 0.0, 0.0, 0.0, 0.0, 0.0, 0.0, 0.0, 0.0, 0.0, 0.0, 0.0, 0.0, 0.0, 0.0, 0.0, 0.0, 0.0, 0.0, 0.0, 0.0, 0.0, 0.0, 0.0, 0.0, 0.0, 0.0, 0.0, 0.0, 0.0, 0.0, 0.0, 0.0, 0.0, 0.0, 0.0, 0.0, 0.0, 0.0, 0.0, 0.0, 0.0, 0.0, 0.0, 0.0, 0.0, 0.0, 0.0, 0.0, 0.0, 0.0, 0.0, 0.0, 0.0, 0.0, 0.0, 0.0, 0.0, 0.0, 0.0, 0.0, 0.0, 0.0, 0.0, 0.0, 0.0, 0.0, 0.0, 0.0, 0.0, 0.0, 0.0, 0.0, 0.0, 0.0, 0.0, 0.0, 0.0, 0.0, 0.0, 0.0, 0.0, 0.0, 0.0, 0.0, 0.0, 0.0, 0.0, 0.0, 0.0, 0.0, 0.0, 0.0, 0.0, 0.0, 0.0, 0.0, 0.0, 0.0, 0.0, 0.0, 0.0, 0.0, 0.0, 0.0, 0.0, 0.0, 0.0, 0.0, 0.0, 0.0, 0.0, 0.0, 0.0, 0.0, 0.0, 0.0, 0.0, 0.0, 0.0, 0.0, 0.0, 0.0, 0.0, 0.0, 0.0, 0.0, 0.0, 0.0, 0.0, 0.0, 0.0, 0.0, 0.0, 0.0, 0.0, 0.0, 0.0, 0.0, 0.0, 0.0, 0.0, 0.0, 0.0, 0.0, 0.0, 0.0, 0.0, 0.0, 0.0, 0.0, 0.0, 0.0, 0.0, 0.0, 0.0, 0.0, 0.0, 0.0, 0.0, 0.0, 0.0, 0.0, 0.0, 0.0, 0.0, 0.0, 0.0, 0.0, 0.0, 0.0, 0.0, 0.0, 0.0, 0.0, 0.0, 0.0, 0.0, 0.0, 0.0, 0.0, 0.0, 0.0, 0.0, 0.0, 0.0, 0.0, 0.0, 0.0, 0.0, 0.0, 0.0, 0.0, 0.0, 0.0, 0.0, 0.0, 0.0, 0.0, 0.0, 0.0, 0.0, 0.0, 0.0, 0.0, 0.0, 0.0, 0.0, 0.0, 0.0, 0.0, 0.0, 0.0, 0.0, 0.0, 0.0, 0.0, 0.0, 0.0, 0.0, 0.0, 0.0, 0.0, 0.0, 0.0, 0.0, 0.0, 0.0, 0.0, 0.0, 0.0, 0.0, 0.0, 0.0, 0.0, 0.0, 0.0, 0.0, 0.0, 0.0, 0.0, 0.0, 0.0, 0.0, 0.0, 0.0, 0.0, 0.0, 0.0, 0.0, 0.0, 0.0, 0.0, 0.0, 0.0, 0.0, 0.0, 0.0, 0.0, 0.0, 0.0, 0.0, 0.0, 0.0, 0.0, 0.0, 0.0, 0.0, 0.0, 0.0, 0.0, 0.0, 0.0, 0.0, 0.0, 0.0, 0.0, 0.0, 0.0, 0.0, 0.0, 0.0, 0.0, 0.0, 0.0, 0.0, 0.0, 0.0, 0.0, 0.0, 0.0, 0.0, 0.0, 0.0, 0.0, 0.0, 0.0, 0.0, 0.0, 0.0, 0.0, 0.0, 0.0, 0.0, 0.0, 0.0, 0.0, 0.0, 0.0, 0.0, 0.0, 0.0, 0.0, 0.0, 0.0, 0.0, 0.0, 0.0, 0.0, 0.0, 0.0, 0.0, 0.0, 0.0, 0.0, 0.0, 0.0, 0.0, 0.0, 0.0, 0.0, 0.0, 0.0, 0.0, 0.0, 0.0, 0.0, 0.0, 0.0, 0.0, 0.0, 0.0, 0.0, 0.0, 0.0, 0.0, 0.0, 0.0, 0.0, 0.0, 0.0, 0.0, 0.0, 0.0, 0.0, 0.0, 0.0, 0.0, 0.0, 0.0, 0.0, 0.0, 0.0, 0.0, 0.0, 0.0, 0.0, 0.0, 0.0, 0.0, 0.0, 0.0, 0.0, 0.0, 0.0, 0.0, 0.0, 0.0, 0.0, 0.0, 0.0, 0.0, 0.0, 0.0, 0.0, 0.0, 0.0, 0.0, 0.0, 0.0, 0.0, 0.0, 0.0, 0.0, 0.0, 0.0, 0.0, 0.0, 0.0, 0.0, 0.0, 0.0, 0.0, 0.0, 0.0, 0.0, 0.0, 0.0, 0.0, 0.0, 0.0, 0.0, 0.0, 0.0, 0.0, 0.0, 0.0, 0.0, 0.0, 0.0, 0.0, 0.0, 0.0, 0.0, 0.0, 0.0, 0.0, 0.0, 0.0, 0.0, 0.0, 0.0, 0.0, 0.0, 0.0, 0.0, 0.0, 0.0, 0.0, 0.0, 0.0, 0.0, 0.0, 0.0, 0.0, 0.0, 0.0, 0.0, 0.0, 0.0, 0.0, 0.0, 0.0, 0.0, 0.0, 0.0, 0.0, 0.0, 0.0, 0.0, 0.0, 0.0, 0.0, 0.0, 0.0, 0.0, 0.0, 0.0, 0.0, 0.0, 0.0, 0.0, 0.0, 0.0, 0.0, 0.0, 0.0, 0.0, 0.0, 0.0, 0.0, 0.0, 0.0, 0.0, 0.0, 0.0, 0.0, 0.0, 0.0, 0.0, 0.0, 0.0, 0.0, 0.0, 0.0, 0.0, 0.0, 0.0, 0.0, 0.0, 0.0, 0.0, 0.0, 0.0, 0.0, 0.0, 0.0, 0.0, 0.0, 0.0, 0.0, 0.0, 0.0, 0.0, 0.0, 0.0, 0.0, 0.0, 0.002461, 0.02215, 0.002461, 0.02215, 0.002461, 0.02215, 0.002461, 0.02215, 0.002461, 0.02215, 0.002461, 0.02215, 0.002461, 0.02215, 0.002461, 0.02215, -0.003435, 0.3407, 0.9964, 0.3407, 0.9964, 0.428, -0.003434, 0.428, -0.003434, 0.428, 0.9964, 0.428, 0.9964, 0.5154, -0.003434, 0.5154, -0.003434, 0.5154, 0.9964, 0.5154, 0.9964, 0.6027, -0.003434, 0.6027, -0.005895, 0.5806, 0.994, 0.5806, 0.994, 0.6679, -0.005895, 0.6679, -0.005895, 0.6679, 0.994, 0.6679, 0.994, 0.7553, -0.005895, 0.7553, 0.0, 0.0, 0.0, 0.0, 0.0, 0.0, 0.0, 0.0, 0.0, 0.0, 0.0, 0.0, 0.0, 0.0, 0.0, 0.0, 0.0, 0.0, 0.0, 0.0, 0.0, 0.0, 0.0, 0.0, 0.0, 0.0, 0.0, 0.0, 0.0, 0.0, 0.0, 0.0, 0.0, 0.0, 0.0, 0.0, 0.0, 0.0, 0.0, 0.0, 0.0, 0.0, 0.0, 0.0, 0.0, 0.0, 0.0, 0.0, 0.0, 0.0, 0.0, 0.0, 0.0, 0.0, 0.0, 0.0, 0.0, 0.0, 0.0, 0.0, 0.0, 0.0, 0.0, 0.0, 0.0, 0.0, 0.0, 0.0, 0.0, 0.0, 0.0, 0.0, 0.0, 0.0, 0.0, 0.0, 0.0, 0.0, 0.0, 0.0, 0.0, 0.0, 0.0, 0.0, 0.0, 0.0, 0.0, 0.0, 0.0, 0.0, 0.0, 0.0])
me_cylinder.materials.append(mat_plastic_words)
me_cylinder.materials.append(mat_mesh_grill)
me_cylinder.materials.append(mat_black_cord)
me_cylinder.materials.append(mat_white_rubber)
me_cylinder.materials.append(mat_empty_void)
me_cylinder.materials.append(mat_plastic_words)
me_cylinder.use_remesh_preserve_volume = False
me_cylinder.use_remesh_preserve_attributes = False
me_cylinder.use_mirror_vertex_groups = False
me_cylinder.update()
me_cylinder_002 = bpy.data.meshes.new('Cylinder.002')
me_cylinder_002.from_pydata([(1.54, 1.328, -10.36), (1.54, 1.46, -10.36), (2.192, 1.328, -10.36), (2.192, 1.46, -10.36), (2.221, 1.488, -10.36), (1.512, 1.488, -10.36), (1.512, 1.3, -10.36), (2.221, 1.3, -10.36), (2.06, 1.354, -10.51), (1.863, 1.354, -10.51), (1.863, 1.398, -10.51), (2.06, 1.398, -10.51), (1.54, 1.328, -10.3), (1.54, 1.46, -10.3), (2.192, 1.328, -10.3), (2.192, 1.46, -10.3), (2.06, 1.423, -10.3), (1.863, 1.423, -10.3), (1.863, 1.366, -10.3), (2.06, 1.366, -10.3), (1.961, 1.366, -10.53), (1.961, 1.423, -10.53), (2.011, 1.366, -10.53), (1.912, 1.423, -10.53), (1.912, 1.366, -10.53), (2.011, 1.423, -10.53)], [], [(3, 4, 5, 1), (1, 5, 6, 0), (0, 6, 7, 2), (2, 7, 4, 3), (1, 3, 15, 13), (0, 12, 13, 1), (2, 14, 12, 0), (3, 15, 14, 2), (16, 11, 8, 19), (16, 15, 13, 17), (17, 13, 12, 18), (18, 12, 14, 19), (19, 14, 15, 16), (19, 8, 22, 20, 24, 9, 18), (18, 9, 10, 17), (17, 10, 23, 21, 25, 11, 16), (25, 22, 8, 11), (24, 20, 22, 25, 21, 23), (9, 24, 23, 10)])
me_cylinder_002.polygons.foreach_set('use_smooth', [True] * 19)
me_cylinder_002.polygons.foreach_set('material_index', [0, 0, 0, 0, 0, 0, 0, 0, 2, 0, 0, 0, 0, 2, 2, 2, 2, 2, 2])
_uv = me_cylinder_002.uv_layers.new(name='UVMap')
_uv.uv.foreach_set('vector', [0.0, 0.0, 0.0, 0.0, 0.0, 0.0, 0.0, 0.0, 0.0, 0.0, 0.0, 0.0, 0.0, 0.0, 0.0, 0.0, 0.0, 0.0, 0.0, 0.0, 0.0, 0.0, 0.0, 0.0, 0.0, 0.0, 0.0, 0.0, 0.0, 0.0, 0.0, 0.0, 0.0, 0.0, 0.0, 0.0, 0.0, 0.0, 0.0, 0.0, 0.0, 0.0, 0.0, 0.0, 0.0, 0.0, 0.0, 0.0, 0.0, 0.0, 0.0, 0.0, 0.0, 0.0, 0.0, 0.0, 0.0, 0.0, 0.0, 0.0, 0.0, 0.0, 0.0, 0.0, 0.0, 0.0, 0.0, 0.0, 0.0, 0.0, 0.0, 0.0, 0.0, 0.0, 0.0, 0.0, 0.0, 0.0, 0.0, 0.0, 0.0, 0.0, 0.0, 0.0, 0.0, 0.0, 0.0, 0.0, 0.0, 0.0, 0.0, 0.0, 0.0, 0.0, 0.0, 0.0, 0.0, 0.0, 0.0, 0.0, 0.0, 0.0, 0.0, 0.0, 0.0, 0.0, 0.0, 0.0, 0.0, 0.0, 0.0, 0.0, 0.0, 0.0, 0.0, 0.0, 0.0, 0.0, 0.0, 0.0, 0.0, 0.0, 0.0, 0.0, 0.0, 0.0, 0.0, 0.0, 0.0, 0.0, 0.0, 0.0, 0.0, 0.0, 0.0, 0.0, 0.0, 0.0, 0.0, 0.0, 0.0, 0.0, 0.0, 0.0, 0.0, 0.0, 0.0, 0.0, 0.0, 0.0, 0.0, 0.0, 0.0, 0.0, 0.0, 0.0, 0.0, 0.0, 0.0, 0.0, 0.0, 0.0, 0.0, 0.0, 0.0, 0.0, 0.0, 0.0])
me_cylinder_002.materials.append(mat_blue_plastic)
me_cylinder_002.materials.append(mat_mesh_grill)
me_cylinder_002.materials.append(mat_black_cord)
me_cylinder_002.materials.append(mat_white_rubber)
me_cylinder_002.materials.append(mat_empty_void)
me_cylinder_002.use_remesh_preserve_volume = False
me_cylinder_002.use_remesh_preserve_attributes = False
me_cylinder_002.use_mirror_vertex_groups = False
me_cylinder_002.update()

# ---- objects
ob_grill = bpy.data.objects.new('Grill', me_cylinder_001)
ob_lamp_001 = bpy.data.objects.new('Lamp.001', light_lamp_001)
ob_hairdryer = bpy.data.objects.new('Hairdryer', me_cylinder)
ob_lamp = bpy.data.objects.new('Lamp', light_lamp)
ob_camera = bpy.data.objects.new('Camera', cam_camera)
ob_switch = bpy.data.objects.new('switch', me_cylinder_002)

# ---- transforms, parenting, visibility, modifiers, constraints
ob_grill.location = (0.0, 0.0, 0.0)
ob_grill.rotation_euler = (-0.0, 1.571, 0.0)
ob_grill.scale = (0.8881, 0.8881, 0.8881)
ob_grill.lineart.crease_threshold = 0.0
ob_lamp_001.location = (-6.336, -6.176, -3.686)
ob_lamp_001.rotation_euler = (0.6503, 0.05522, 1.866)
ob_lamp_001.lock_rotations_4d = False
ob_lamp_001.empty_display_type = 'ARROWS'
ob_lamp_001.color = (0.0, 0.0, 0.0, 0.0)
ob_lamp_001.lineart.crease_threshold = 0.0
ob_hairdryer.location = (0.0, 0.0, 0.0)
ob_hairdryer.rotation_euler = (-0.0, 1.571, 0.0)
ob_hairdryer.scale = (0.8881, 0.8881, 0.8881)
ob_hairdryer.lineart.crease_threshold = 0.0
ob_lamp.location = (4.076, 1.005, 5.904)
ob_lamp.rotation_euler = (0.6503, 0.05522, 1.866)
ob_lamp.lock_rotations_4d = False
ob_lamp.empty_display_type = 'ARROWS'
ob_lamp.color = (0.0, 0.0, 0.0, 0.0)
ob_lamp.lineart.crease_threshold = 0.0
ob_camera.location = (7.481, -6.508, 5.344)
ob_camera.rotation_euler = (1.109, 0.01082, 0.8149)
ob_camera.lock_rotations_4d = False
ob_camera.empty_display_type = 'ARROWS'
ob_camera.color = (0.0, 0.0, 0.0, 0.0)
ob_camera.display_type = 'WIRE'
ob_camera.lineart.crease_threshold = 0.0
ob_switch.location = (0.0, 0.0, 0.0)
ob_switch.rotation_euler = (-0.0, 1.571, 0.0)
ob_switch.scale = (0.8881, 0.8881, 0.8881)
ob_switch.lineart.crease_threshold = 0.0

# ---- collection membership
col_collection_1.objects.link(ob_grill)
col_collection_1.objects.link(ob_lamp_001)
col_collection_1.objects.link(ob_hairdryer)
col_collection_1.objects.link(ob_lamp)
col_collection_1.objects.link(ob_camera)
col_collection_3.objects.link(ob_switch)

# ---- scene / render settings (as saved in the file)
scene.camera = ob_camera
scene.frame_start = 1; scene.frame_end = 250; scene.frame_set(2)
scene.render.engine = 'BLENDER_EEVEE_NEXT'
scene.render.resolution_percentage = 50
scene.render.dither_intensity = 0.0
scene.cycles.use_denoising = False
scene.cycles.samples = 10
scene.cycles.sampling_pattern = 'TABULATED_SOBOL'
scene.cycles.light_sampling_threshold = 0.0
scene.cycles.use_adaptive_sampling = False
scene.cycles.use_light_tree = False
scene.cycles.blur_glossy = 0.0
scene.cycles.pixel_filter_type = 'GAUSSIAN'
scene.cycles.sample_clamp_indirect = 0.0
scene.view_settings.view_transform = 'Standard'
bpy.context.view_layer.update()

